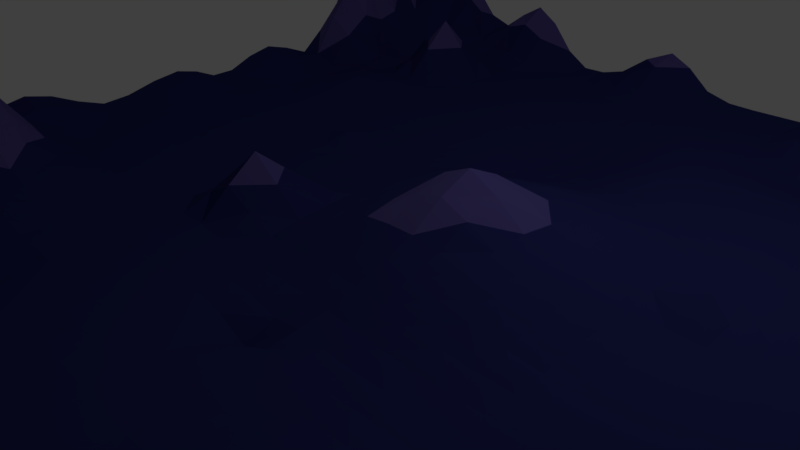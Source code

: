 # Source: terrain.blend  (saved by Blender 2.79.0; exported with 4.5.12 LTS)
import bpy
from mathutils import Matrix  # noqa: F401  (used for matrix-valued properties, if any)

bpy.ops.wm.read_factory_settings(use_empty=True)
scene = bpy.context.scene
scene.name = 'Scene'

# ---- collections
col_collection_1 = bpy.data.collections.new('Collection 1'); scene.collection.children.link(col_collection_1)

# ---- materials (node trees are filled in below, after node groups)
mat_ground = bpy.data.materials.new('ground')
mat_ground.alpha_threshold = 0.0
mat_ground.use_transparent_shadow = False
mat_ground.diffuse_color = (0.0245, 0.02914, 0.1473, 1.0)
mat_ground.roughness = 0.5
mat_ground.specular_intensity = 0.0
mat_mountain_boys = bpy.data.materials.new('mountain boys')
mat_mountain_boys.alpha_threshold = 0.0
mat_mountain_boys.use_transparent_shadow = False
mat_mountain_boys.diffuse_color = (0.1041, 0.08358, 0.3108, 1.0)
mat_mountain_boys.roughness = 0.5
mat_mountain_boys.specular_intensity = 0.0
mat_snow = bpy.data.materials.new('snow')
mat_snow.alpha_threshold = 0.0
mat_snow.use_transparent_shadow = False
mat_snow.diffuse_color = (0.5359, 0.7557, 0.9404, 1.0)
mat_snow.roughness = 0.5
mat_snow.specular_intensity = 0.0

# ---- material node trees

# ---- world
world_world = bpy.data.worlds.new('World'); scene.world = world_world
world_world.color = (0.05088, 0.05088, 0.05088)
world_world.use_sun_shadow = False
world_world.sun_shadow_jitter_overblur = 0.0
world_world.cycles.sampling_method = 'MANUAL'

# ---- cameras
cam_camera = bpy.data.cameras.new('Camera')
cam_camera.clip_end = 100.0
cam_camera.lens = 35.0
cam_camera.sensor_width = 32.0
cam_camera.sensor_height = 18.0
cam_camera.ortho_scale = 7.314
cam_camera.dof.focus_distance = 0.0
cam_camera.dof.aperture_fstop = 128.0

# ---- lights
light_lamp = bpy.data.lights.new('Lamp', 'POINT')
light_lamp.transmission_factor = 0.0
light_lamp.cutoff_distance = 30.0
light_lamp.energy = 100.0
light_lamp.shadow_buffer_clip_start = 1.001
light_lamp.shadow_soft_size = 0.1
light_lamp.shadow_maximum_resolution = 0.006
light_lamp.use_absolute_resolution = True

# ---- meshes
me_plane = bpy.data.meshes.new('Plane')
me_plane.from_pydata([(-6.414, -6.414, 0.251), (6.414, -6.414, 1.508), (-6.363, 6.457, 1.897), (6.414, 6.414, 1.555), (-6.414, 0.1059, 0.1885), (0.0, -6.414, 0.158), (6.414, 0.0, 0.4064), (0.0, 6.414, 0.1212), (0.0, -0.05727, 0.4428), (-6.414, -3.207, 0.6838), (3.207, -6.414, 0.1245), (6.689, 3.584, 0.6249), (-3.146, 6.466, 0.6535), (-6.414, 3.207, 0.09802), (-3.207, -6.414, 0.0), (6.414, -3.207, 0.2909), (3.207, 6.414, 0.2591), (0.0, 3.207, -0.2665), (0.0, -3.207, 0.008311), (-3.207, 0.0, -0.09367), (3.207, -0.05453, 0.02867), (3.207, -3.207, -0.01968), (-3.235, -3.189, 0.07365), (-3.207, 3.207, -0.03616), (3.207, 3.207, 0.01027), (-6.414, -4.81, 0.9684), (4.81, -6.414, 1.067), (6.414, 4.81, 1.555), (-4.705, 6.546, 0.5395), (-6.414, 1.603, 0.07238), (-1.603, -6.414, 0.137), (6.414, -1.603, 0.09109), (1.603, 6.414, 0.0), (0.0, 4.81, -0.0339), (0.0, -1.66, 0.07258), (-4.81, 0.0, -0.05419), (1.603, -0.1766, 0.4433), (-6.414, -1.603, 0.3118), (1.603, -6.414, 0.1246), (6.414, 1.603, 0.1166), (-1.602, 6.415, 0.1069), (-6.382, 4.837, 2.444), (-4.81, -6.414, 0.003501), (6.798, -5.112, 0.8214), (4.81, 6.414, 1.34), (0.0, 1.603, 0.02148), (0.0, -4.81, 0.1365), (-1.603, 0.0, -0.02342), (4.81, 0.0, 0.00934), (3.207, -1.656, -0.1082), (3.207, -4.81, 0.2864), (1.603, -3.213, -0.04822), (4.81, -3.207, 0.04027), (-3.207, -1.603, -0.03077), (-3.207, -4.81, -0.04116), (-4.884, -3.21, 0.9561), (-1.603, -3.207, 0.007678), (-3.177, 4.835, 0.006034), (-3.207, 1.603, -0.1113), (-4.809, 3.208, 0.08238), (-1.603, 3.207, -0.09856), (3.207, 4.81, 0.1208), (3.207, 1.603, 0.0), (1.603, 3.207, 0.0), (4.81, 3.207, 0.3829), (4.81, 1.603, 0.00313), (1.603, 1.597, 0.1253), (1.603, 4.81, -0.02005), (-1.603, 1.603, -0.1226), (-4.81, 1.603, -0.01483), (-4.841, 4.818, 0.1881), (-1.603, -4.81, 0.00339), (-4.81, -4.81, 0.3286), (-4.81, -1.603, -0.01483), (4.81, -4.81, 0.1695), (1.603, -4.81, 0.09196), (1.603, -1.778, 0.05403), (4.81, -1.603, -0.03767), (-1.603, -1.603, 0.3845), (-1.603, 4.81, -0.01497), (4.81, 4.81, 0.6727), (-6.414, -5.612, 0.9113), (5.614, -6.416, 0.4693), (6.477, 5.779, 2.933), (-5.52, 6.492, 1.518), (-6.414, 0.9076, 0.1885), (-0.8017, -6.414, 0.3767), (6.414, -0.8017, 0.4064), (0.8017, 6.414, 0.0), (0.0, 5.612, 0.02593), (0.0, -0.8816, 0.3129), (-5.612, 0.01336, 0.01531), (0.8017, -0.1356, 0.9121), (-6.414, -2.405, 0.3118), (2.405, -6.414, 0.2844), (6.429, 2.425, 0.1449), (-2.381, 6.434, -0.001996), (-6.407, 4.015, 0.8814), (-4.009, -6.414, 0.003501), (6.431, -4.022, 1.066), (4.009, 6.414, 0.8318), (0.0, 2.405, -0.2192), (0.0, -4.009, 0.09924), (-2.405, 0.0, -0.0712), (4.009, -0.001342, -0.01127), (3.207, -0.8764, -0.0655), (3.207, -4.009, 0.2686), (0.8017, -3.208, -0.01155), (4.009, -3.207, 0.007757), (-3.207, -0.8017, -0.06951), (-3.212, -4.006, -0.002975), (-5.679, -3.213, 0.9286), (-2.405, -3.207, 0.0), (-3.155, 5.656, 0.1025), (-3.207, 2.405, -0.07408), (-5.612, 3.207, 0.03307), (-2.405, 3.207, -0.06476), (3.207, 5.612, 0.6286), (3.207, 2.405, 0.0), (0.8017, 3.207, -0.07441), (4.009, 3.207, 0.3829), (-6.414, -4.009, 2.109), (4.009, -6.414, 0.2361), (6.646, 4.326, 0.9138), (-3.913, 6.496, 0.6795), (-6.414, 2.405, 0.3478), (-2.405, -6.414, 0.0), (6.414, -2.405, 0.2162), (2.405, 6.414, 0.2115), (0.0, 4.009, -0.1747), (0.0, -2.418, -0.05019), (-4.009, 0.0, -0.08841), (2.405, -0.1377, 0.1688), (-6.414, -0.8017, 0.01041), (0.8017, -6.414, 0.01199), (6.414, 0.8017, 0.01303), (-0.8147, 6.601, 0.5457), (-6.365, 5.654, 0.9811), (-5.612, -6.414, 0.2659), (6.488, -5.67, 1.625), (5.612, 6.414, 1.555), (0.0, 0.7875, 0.323), (0.0, -5.612, 0.1175), (-0.8017, -0.001738, 0.1747), (5.612, 0.0, 0.4064), (3.207, -2.417, -0.1082), (3.207, -5.612, 0.2303), (2.405, -3.208, -0.01745), (5.612, -3.207, 0.01745), (-3.212, -2.402, 0.00962), (-3.207, -5.612, -0.006098), (-4.091, -3.155, 0.2738), (-0.8017, -3.207, 0.01544), (-3.2, 4.015, -0.003756), (-3.207, 0.8017, -0.1127), (-4.008, 3.207, 0.07684), (-0.8017, 3.207, -0.2491), (3.207, 4.009, -0.03719), (3.207, 0.7889, 0.03965), (2.405, 3.207, -9.608e-06), (5.708, 3.339, 0.2195), (4.81, 2.405, 0.0134), (4.81, 0.8017, 0.0), (4.009, 1.603, 0.0), (5.612, 1.603, 0.1166), (1.603, 2.405, 0.0002201), (1.603, 0.7218, 0.3274), (0.8017, 1.602, 0.1418), (2.405, 1.602, 0.02395), (1.603, 5.612, 0.02719), (1.603, 4.009, -0.004989), (0.8017, 4.81, 0.0), (2.405, 4.81, 0.1208), (-1.603, 2.405, -0.1139), (-1.603, 0.8017, -0.08035), (-2.405, 1.603, -0.1512), (-0.8017, 1.603, -0.08113), (-4.81, 2.405, 0.08209), (-4.81, 0.8017, -0.04142), (-5.612, 1.603, -0.0004602), (-4.009, 1.603, -0.0478), (-4.757, 5.839, 0.8493), (-4.788, 4.028, 0.005624), (-5.64, 4.787, 0.7314), (-3.957, 4.855, 0.4694), (-1.603, -4.009, 0.03415), (-1.603, -5.612, 0.04094), (-2.405, -4.81, -0.1173), (-0.8017, -4.81, 0.1117), (-4.814, -4.006, 0.2841), (-4.81, -5.612, 0.3523), (-5.612, -4.81, 0.6525), (-4.009, -4.81, 0.3246), (-4.81, -0.8017, -0.04142), (-4.814, -2.403, 0.2925), (-5.612, -1.603, 0.09928), (-4.009, -1.603, -0.03077), (4.81, -4.009, 0.1186), (4.81, -5.612, 0.6945), (4.009, -4.81, 0.1079), (5.574, -4.929, 0.1366), (1.603, -4.009, 0.06541), (1.603, -5.612, 0.1455), (0.8017, -4.81, 0.1026), (2.405, -4.81, 0.317), (1.603, -1.028, 0.3022), (1.603, -2.481, -0.08901), (0.8017, -1.741, 0.1212), (2.405, -1.735, -0.06684), (4.81, -0.8017, -0.008243), (4.81, -2.405, -0.03767), (4.009, -1.605, -0.08509), (5.612, -1.603, 0.02478), (-1.603, -0.8017, 0.3796), (-1.603, -2.405, -0.01322), (-2.405, -1.603, -0.006265), (-0.8017, -1.605, 0.004772), (-1.603, 5.612, -0.002281), (-1.603, 4.009, -0.05092), (-2.398, 4.817, -0.005517), (-0.8017, 4.81, -0.04069), (4.81, 5.612, 1.094), (4.81, 4.009, 0.441), (4.009, 4.81, -0.005646), (5.612, 4.81, 1.555), (5.687, 4.111, 0.5575), (4.009, 4.009, 0.3779), (4.009, 5.612, 0.3849), (-0.8017, 4.009, -0.1793), (-2.405, 4.009, -0.01691), (-2.387, 5.628, -0.01164), (-0.8017, -2.405, -0.0389), (-2.405, -2.405, 0.0), (-2.405, -0.8017, -0.03443), (5.612, -2.405, 0.07865), (4.009, -2.405, -0.08509), (4.009, -0.807, -0.0507), (2.405, -2.458, -0.09882), (0.8017, -2.46, -0.05591), (0.8017, -0.9783, 0.4167), (2.405, -5.612, 0.3303), (0.8017, -5.612, 0.06631), (0.8017, -4.009, 0.06509), (5.774, -5.739, 0.9503), (4.009, -5.612, 0.3509), (4.009, -4.009, 0.09286), (-4.037, -2.387, 0.08993), (-5.612, -2.405, 0.3536), (-5.612, -0.8017, -0.009204), (-4.009, -5.612, 0.3246), (-5.612, -5.612, 0.9115), (-5.617, -4.009, 0.9332), (-0.8017, -5.612, 0.2026), (-2.405, -5.612, -0.04466), (-2.405, -4.009, -0.04301), (-3.99, 4.024, 0.4648), (-5.593, 4.024, 0.7872), (-5.533, 5.698, 0.9195), (-4.009, 0.8017, -0.07478), (-5.612, 0.8151, 0.0211), (-5.612, 2.405, 0.07238), (-0.8017, 0.8017, 0.0895), (-2.405, 0.8017, -0.1219), (-2.405, 2.405, -0.1221), (2.405, 4.009, -0.0473), (0.8017, 4.009, -0.0339), (0.8017, 5.612, 0.0), (2.405, 0.7451, 0.1253), (0.8017, 0.7445, 0.4287), (0.8017, 2.405, -0.08081), (5.612, 0.8017, 0.01303), (4.009, 0.8017, 0.0), (4.009, 2.405, 0.01028), (5.612, 2.405, 0.1166), (2.405, 2.405, 0.0), (2.405, 5.612, 0.6286), (-0.8017, 2.405, -0.1876), (-4.009, 2.405, 0.06322), (-3.936, 5.713, 0.1849), (-0.8017, -4.009, 0.08753), (-4.037, -3.991, 0.08113), (-4.009, -0.8017, -0.06951), (5.392, -4.015, 0.05869), (2.405, -4.009, 0.2729), (2.405, -0.9755, 0.07492), (5.612, -0.8017, 0.4064), (-0.8017, -0.8079, 0.138), (-0.8017, 5.612, 0.1062), (5.675, 5.779, 2.933), (-6.414, -6.013, 0.6483), (6.019, -6.419, 1.068), (6.419, 6.026, 2.149), (-5.943, 6.474, 1.735), (-6.414, 0.551, 0.264), (-0.4009, -6.414, 0.3081), (6.414, -0.4009, 0.6018), (0.4009, 6.414, 0.01374), (0.0, 6.013, 0.08974), (0.0, -0.4745, 0.4004), (-6.013, 0.07218, 0.1296), (0.4009, -0.0977, 0.7334), (-6.414, -2.806, 0.1935), (2.806, -6.414, 0.2352), (6.544, 2.984, 0.3082), (-2.764, 6.449, 0.2254), (-6.413, 3.609, 0.4497), (-3.608, -6.414, 0.0), (6.414, -3.608, 0.742), (3.608, 6.414, 0.4611), (0.0, 2.806, -0.2605), (0.0, -3.608, 0.05514), (-2.806, 0.0, -0.08553), (3.608, -0.02021, -0.01519), (3.207, -0.4706, -0.035), (3.207, -3.608, 0.1258), (0.4009, -3.207, -0.06444), (3.608, -3.207, -0.05041), (-3.207, -0.4009, -0.08323), (-3.227, -3.595, 0.04728), (-6.021, -3.208, 0.7698), (-2.808, -3.206, 0.001821), (-3.148, 6.063, 0.4501), (-3.207, 2.806, -0.05416), (-6.013, 3.207, 0.147), (-2.806, 3.207, -0.05274), (3.207, 6.013, 0.4938), (3.207, 2.806, 0.0), (0.4009, 3.207, -0.1796), (3.608, 3.207, 0.1692), (-6.414, -4.41, 1.762), (4.41, -6.414, 0.6165), (6.427, 4.428, 0.9795), (-4.306, 6.528, 0.4136), (-6.414, 2.004, 0.2483), (-2.004, -6.414, 0.01552), (6.414, -2.004, 0.1717), (2.004, 6.414, 0.06108), (0.0, 4.41, -0.1052), (0.0, -2.038, -0.02418), (-4.41, 0.0, -0.07384), (2.004, -0.167, 0.3011), (-6.414, -1.203, 0.1389), (1.203, -6.414, 0.02826), (6.414, 1.203, 0.05153), (-1.208, 6.491, 0.3884), (-6.371, 5.248, 1.677), (-5.211, -6.414, 0.06382), (6.907, -5.599, 1.216), (5.211, 6.414, 1.2), (0.0, 1.202, 0.189), (0.0, -5.211, 0.1215), (-1.203, 0.0, 0.05815), (5.211, 0.0, 0.1631), (3.207, -2.036, -0.1152), (3.207, -5.211, 0.2453), (2.004, -3.211, -0.04968), (5.211, -3.207, -0.005079), (-3.207, -2.004, -0.01328), (-3.207, -5.211, -0.01917), (-4.467, -3.174, 0.5465), (-1.203, -3.207, 0.01295), (-3.189, 4.424, 0.01952), (-3.207, 1.203, -0.08394), (-4.409, 3.208, 0.1171), (-1.203, 3.207, -0.1655), (3.207, 4.41, -0.06543), (3.207, 1.202, 0.0), (2.004, 3.207, 0.0), (5.217, 3.215, 0.1813), (4.81, 2.806, 0.1692), (4.81, 1.203, 0.0), (3.608, 1.603, 0.0), (5.211, 1.603, 0.05153), (1.603, 2.806, -1.411e-05), (1.603, 1.167, 0.2285), (0.4009, 1.603, 0.09087), (2.004, 1.599, 0.07247), (1.603, 6.013, 0.01263), (1.603, 4.41, -0.01524), (0.4009, 4.81, -0.0111), (2.004, 4.81, 0.005306), (-1.603, 2.806, -0.1011), (-1.603, 1.203, -0.1062), (-2.806, 1.603, -0.1054), (-1.203, 1.603, -0.1019), (-4.81, 2.806, 0.117), (-4.81, 1.203, -0.02841), (-6.013, 1.603, 0.03968), (-4.41, 1.603, -0.02668), (-4.732, 6.21, 0.6596), (-4.812, 4.408, 0.04726), (-5.976, 4.842, 1.748), (-4.367, 4.865, 0.2572), (-1.603, -3.608, 0.02708), (-1.603, -5.211, 0.003349), (-2.806, -4.81, -0.09444), (-1.203, -4.81, 0.07731), (-4.848, -3.606, 0.7257), (-4.81, -5.211, 0.4234), (-6.013, -4.81, 0.9199), (-4.41, -4.81, 0.4162), (-4.81, -0.4009, -0.05078), (-4.81, -2.004, 0.002929), (-6.013, -1.603, 0.2432), (-4.41, -1.603, -0.02401), (4.81, -3.608, 0.1486), (4.81, -5.211, 0.4252), (3.608, -4.81, 0.1959), (5.14, -4.833, 0.2243), (1.603, -3.608, -0.00087), (1.603, -5.211, 0.1014), (0.4009, -4.81, 0.1256), (2.004, -4.81, 0.2051), (1.603, -0.6128, 0.3926), (1.603, -2.13, -0.04426), (0.4009, -1.702, 0.1071), (2.004, -1.765, -0.00807), (4.81, -0.4009, 0.01772), (4.81, -2.004, -0.0407), (3.608, -1.623, -0.1019), (5.211, -1.603, -0.01626), (-1.603, -0.4009, 0.023), (-1.603, -2.004, 0.02427), (-2.806, -1.603, -0.02401), (-1.203, -1.603, 0.1749), (-1.602, 6.014, 0.06603), (-1.603, 4.41, -0.01909), (-2.789, 4.825, 0.001968), (-1.203, 4.81, -0.02364), (4.81, 6.013, 1.238), (4.81, 4.41, 0.4642), (3.608, 4.81, 0.005306), (5.211, 4.81, 1.168), (-6.414, -5.211, 0.9134), (5.211, -6.414, 0.7505), (6.419, 5.224, 2.149), (-5.105, 6.517, 1.011), (-6.414, 1.23, 0.05495), (-1.203, -6.414, 0.294), (6.414, -1.203, 0.1712), (1.203, 6.414, 0.0), (0.0, 5.211, -2.408e-05), (0.0, -1.276, 0.1959), (-5.211, 0.0, -0.03325), (1.203, -0.1644, 0.7339), (-6.414, -2.004, 0.3985), (2.004, -6.414, 0.2352), (6.414, 2.004, 0.1471), (-1.995, 6.422, 0.004711), (-6.395, 4.425, 1.797), (-4.41, -6.414, 0.0139), (6.611, -4.564, 1.052), (4.41, 6.414, 1.348), (0.0, 2.004, -0.1215), (0.0, -4.41, 0.1295), (-2.004, 0.0, -0.05213), (4.41, 0.0, -0.005079), (3.207, -1.271, -0.09038), (3.207, -4.41, 0.3347), (1.203, -3.211, -0.02818), (4.41, -3.207, 0.1214), (-3.207, -1.203, -0.05078), (-3.207, -4.41, -0.03308), (-5.328, -3.217, 1.227), (-2.004, -3.207, 0.002264), (-3.165, 5.247, 0.008395), (-3.207, 2.004, -0.09581), (-5.21, 3.208, 0.01898), (-2.004, 3.207, -0.06901), (3.207, 5.211, 0.4153), (3.207, 2.004, 0.0), (1.203, 3.207, -0.007886), (4.41, 3.207, 0.4831), (-6.414, -3.608, 1.578), (3.608, -6.414, 0.09854), (6.761, 4.083, 0.8286), (-3.528, 6.482, 0.8874), (-6.414, 2.806, 0.2483), (-2.806, -6.414, 0.0), (6.414, -2.806, 0.1717), (2.806, 6.414, 0.2854), (0.0, 3.608, -0.2343), (0.0, -2.807, -0.09157), (-3.608, 0.0, -0.09469), (2.806, -0.09674, 0.05627), (-6.414, -0.3739, 0.05495), (0.4009, -6.414, 0.03404), (6.414, 0.4009, 0.1631), (-0.4063, 6.492, 0.4035), (-6.363, 6.056, 1.58), (-6.013, -6.414, 0.3626), (6.414, -6.013, 2.112), (6.013, 6.414, 1.702), (0.0, 0.3654, 0.3992), (0.0, -6.013, 0.1533), (-0.4009, -0.02212, 0.3054), (6.013, 0.0, 0.6018), (3.207, -2.807, -0.09038), (3.207, -6.013, 0.1899), (2.806, -3.207, -0.0002843), (6.013, -3.207, 0.1771), (-3.227, -2.793, 0.05333), (-3.207, -6.013, 0.0), (-3.672, -3.166, 0.1884), (-0.4009, -3.207, 0.01494), (-3.206, 3.609, -0.01867), (-3.207, 0.4009, -0.1035), (-3.608, 3.207, -0.0001564), (-0.4009, 3.207, -0.2941), (3.207, 3.608, 0.01063), (3.207, 0.3675, 0.2098), (2.806, 3.207, -0.0003886), (6.231, 3.505, 0.4953), (4.81, 2.004, 0.007889), (4.81, 0.4009, 0.0), (4.41, 1.603, 0.0), (6.013, 1.603, 0.1471), (1.603, 2.004, 0.04131), (1.603, 0.2711, 0.4001), (1.203, 1.599, 0.158), (2.806, 1.603, 0.0001774), (1.603, 5.211, -0.002474), (1.603, 3.608, 0.0), (1.203, 4.81, -0.0003886), (2.806, 4.81, 0.1788), (-1.603, 2.004, -0.1261), (-1.603, 0.4009, -0.04819), (-2.004, 1.603, -0.1447), (-0.4009, 1.603, -0.04059), (-4.81, 2.004, 0.01455), (-4.81, 0.4009, -0.05078), (-5.211, 1.603, -0.005918), (-3.608, 1.603, -0.07816), (-4.798, 5.35, 0.3902), (-4.801, 3.616, 0.02021), (-5.289, 4.765, 0.3409), (-3.566, 4.846, 0.2273), (-1.603, -4.41, 0.01875), (-1.603, -6.013, 0.1084), (-2.004, -4.81, -0.07589), (-0.4009, -4.81, 0.1313), (-4.81, -4.41, 0.1403), (-4.81, -6.013, 0.1402), (-5.211, -4.81, 0.3228), (-3.608, -4.81, 0.1285), (-4.81, -1.203, -0.02841), (-4.848, -2.804, 0.7315), (-5.211, -1.603, -0.003295), (-3.608, -1.603, -0.03325), (4.81, -4.41, 0.297), (4.81, -6.013, 0.902), (4.41, -4.81, 0.03386), (6.31, -5.044, 0.5864), (1.603, -4.41, 0.1011), (1.603, -6.013, 0.1632), (1.203, -4.81, 0.07338), (2.806, -4.81, 0.3538), (1.603, -1.414, 0.1792), (1.603, -2.839, -0.07701), (1.203, -1.769, 0.1016), (2.806, -1.696, -0.1017), (4.81, -1.203, -0.02939), (4.81, -2.806, -0.02939), (4.41, -1.603, -0.06215), (6.013, -1.603, 0.08503), (-1.603, -1.203, 0.6996), (-1.603, -2.806, -0.007919), (-2.004, -1.603, 0.1855), (-0.4009, -1.625, 0.03058), (-1.603, 5.211, -0.02428), (-1.603, 3.608, -0.08376), (-2.003, 4.811, -0.01237), (-0.4009, 4.81, -0.04591), (4.81, 5.211, 0.9496), (4.81, 3.608, 0.4831), (4.41, 4.81, 0.2482), (6.013, 4.81, 1.702), (5.612, 4.41, 0.9496), (5.743, 3.786, 0.3361), (5.216, 4.015, 0.3856), (6.182, 4.24, 0.8332), (4.009, 4.41, 0.1539), (4.009, 3.608, 0.4831), (3.608, 4.009, 0.1434), (4.41, 4.009, 0.4831), (4.009, 6.013, 0.7247), (4.009, 5.211, 0.05114), (3.608, 5.612, 0.3513), (4.41, 5.612, 0.8352), (-0.8017, 4.41, -0.1065), (-0.8017, 3.608, -0.2292), (-1.203, 4.009, -0.1169), (-0.4009, 4.009, -0.2041), (-2.403, 4.411, -0.003528), (-2.405, 3.608, -0.03917), (-2.804, 4.011, -0.01121), (-2.004, 4.009, -0.0189), (-2.383, 6.032, -0.008262), (-2.392, 5.222, -0.01028), (-2.772, 5.641, 0.001043), (-1.998, 5.618, -0.02307), (-0.8017, -2.004, -0.041), (-0.8017, -2.806, -0.01799), (-1.203, -2.405, -0.02644), (-0.4009, -2.406, -0.04758), (-2.405, -2.004, -0.004149), (-2.405, -2.806, 0.0), (-2.806, -2.405, -0.0007584), (-2.004, -2.405, -0.002071), (-2.405, -0.4009, -0.05345), (-2.405, -1.203, 0.002666), (-2.806, -0.8017, -0.05775), (-2.004, -0.8017, 0.1631), (5.612, -2.004, 0.05685), (5.612, -2.806, 0.05922), (5.211, -2.405, -0.007051), (6.013, -2.405, 0.1717), (4.009, -2.004, -0.09038), (4.009, -2.806, -0.07069), (3.608, -2.406, -0.1019), (4.41, -2.405, -0.06215), (4.009, -0.405, -0.02939), (4.009, -1.206, -0.07069), (3.608, -0.8341, -0.06215), (4.41, -0.8017, -0.03477), (2.405, -2.097, -0.1005), (2.405, -2.826, -0.08565), (2.004, -2.474, -0.09389), (2.806, -2.437, -0.1041), (0.8017, -2.101, -0.001631), (0.8017, -2.826, -0.107), (0.4009, -2.438, -0.1226), (1.203, -2.476, -0.07352), (0.8017, -0.5653, 0.7143), (0.8017, -1.37, 0.2687), (0.4009, -0.9315, 0.3831), (1.203, -1.014, 0.3812), (2.405, -5.211, 0.3166), (2.405, -6.013, 0.3442), (2.004, -5.612, 0.2512), (2.806, -5.612, 0.2979), (0.8017, -5.211, 0.09286), (0.8017, -6.013, 0.03635), (0.4009, -5.612, 0.08269), (1.203, -5.612, 0.06758), (0.8017, -3.608, 0.02688), (0.8017, -4.41, 0.09281), (0.4009, -4.009, 0.08643), (1.203, -4.009, 0.04108), (5.834, -5.386, 0.7098), (5.681, -6.067, 0.8209), (5.238, -5.633, 0.8249), (6.219, -5.774, 1.382), (4.009, -5.211, 0.2252), (4.009, -6.013, 0.3474), (3.608, -5.612, 0.2456), (4.41, -5.612, 0.466), (4.009, -3.608, 0.1384), (4.009, -4.41, 0.06296), (3.608, -4.009, 0.15), (4.41, -4.009, 0.1508), (-4.011, -2.003, -0.002717), (-4.073, -2.766, 0.2012), (-4.43, -2.392, 0.1372), (-3.628, -2.392, 0.05899), (-5.612, -2.004, 0.146), (-5.64, -2.808, 0.6926), (-6.013, -2.405, 0.3054), (-5.211, -2.405, 0.375), (-5.612, -0.4009, -0.01328), (-5.612, -1.203, 0.0195), (-6.013, -0.8017, 0.001864), (-5.211, -0.8017, -0.02401), (-4.009, -5.211, 0.4162), (-4.009, -6.013, 0.1331), (-4.41, -5.612, 0.4162), (-3.608, -5.612, 0.1331), (-5.612, -5.211, 0.9134), (-5.612, -6.013, 0.6566), (-6.013, -5.612, 1.125), (-5.211, -5.612, 0.4935), (-5.655, -3.611, 0.9084), (-5.612, -4.41, 0.6819), (-6.013, -4.009, 1.747), (-5.211, -4.009, 0.4262), (-0.8017, -5.211, 0.11), (-0.8017, -6.013, 0.3257), (-1.203, -5.612, 0.1451), (-0.4009, -5.612, 0.1831), (-2.405, -5.211, -0.0942), (-2.405, -6.013, -0.005064), (-2.806, -5.612, -0.03308), (-2.004, -5.612, -0.0287), (-2.405, -3.608, -0.004824), (-2.405, -4.41, -0.09203), (-2.806, -4.009, -0.03308), (-2.004, -4.009, -0.01455), (-3.974, 4.439, 0.8923), (-4.002, 3.613, 0.02091), (-4.387, 4.028, 0.2148), (-3.595, 4.02, 0.2362), (-5.607, 4.414, 0.6458), (-5.606, 3.613, 0.4801), (-6.0, 4.02, 1.233), (-5.196, 4.021, 0.1228), (-5.522, 6.091, 1.295), (-5.572, 5.264, 0.7038), (-5.946, 5.669, 0.972), (-5.145, 5.786, 0.7864), (-4.009, 1.203, -0.06249), (-4.009, 0.4009, -0.08381), (-4.41, 0.8017, -0.05775), (-3.608, 0.8017, -0.09411), (-5.612, 1.203, -0.004148), (-5.612, 0.4278, 0.0419), (-6.013, 0.8739, 0.1318), (-5.211, 0.8017, -0.02401), (-5.612, 2.806, 0.03968), (-5.612, 2.004, 0.03968), (-6.013, 2.405, 0.2483), (-5.211, 2.405, 0.0187), (-0.8017, 1.203, 0.01228), (-0.8017, 0.4009, 0.1466), (-1.203, 0.8017, -0.01351), (-0.4009, 0.8006, 0.2105), (-2.405, 1.203, -0.1098), (-2.405, 0.4009, -0.09567), (-2.806, 0.8017, -0.09081), (-2.004, 0.8017, -0.1065), (-2.405, 2.806, -0.09424), (-2.405, 2.004, -0.1429), (-2.806, 2.405, -0.1028), (-2.004, 2.405, -0.1261), (2.405, 4.41, -0.06543), (2.405, 3.608, -0.01524), (2.004, 4.009, -0.0256), (2.806, 4.009, -0.05645), (0.8017, 4.41, -0.0111), (0.8017, 3.608, -0.05248), (0.4009, 4.009, -0.1052), (1.203, 4.009, -2.137e-05), (0.8017, 6.013, 0.0), (0.8017, 5.211, 0.0), (0.4009, 5.612, 0.0), (1.203, 5.612, 0.0), (2.405, 1.182, 0.07247), (2.405, 0.3023, 0.1642), (2.004, 0.728, 0.2285), (2.806, 0.7678, 0.04171), (0.8017, 1.18, 0.3003), (0.8017, 0.3032, 0.7129), (0.4009, 0.7663, 0.3993), (1.203, 0.7281, 0.3993), (0.8017, 2.806, -0.08588), (0.8017, 2.004, -0.00141), (0.4009, 2.405, -0.1527), (1.203, 2.405, -0.02594), (5.612, 1.203, 0.05153), (5.612, 0.4009, 0.1631), (5.211, 0.8017, 0.0), (6.013, 0.8017, 0.03283), (4.009, 1.203, 0.0), (4.009, 0.4009, -0.0009283), (3.608, 0.801, 0.0), (4.41, 0.8017, 0.0), (4.009, 2.806, 0.1692), (4.009, 2.004, 0.0), (3.608, 2.405, 0.0), (4.41, 2.405, 0.0259), (5.64, 2.844, 0.1104), (5.612, 2.004, 0.1471), (5.211, 2.405, 0.05153), (6.019, 2.413, 0.1589), (2.405, 2.806, 0.0), (2.405, 2.004, 0.0001774), (2.004, 2.405, 0.0), (2.806, 2.405, 0.0), (2.405, 6.013, 0.4826), (2.405, 5.211, 0.4153), (2.004, 5.612, 0.2613), (2.806, 5.612, 0.8701), (-0.8017, 2.806, -0.2318), (-0.8017, 2.004, -0.1435), (-1.203, 2.405, -0.1327), (-0.4009, 2.405, -0.228), (-4.009, 2.806, 0.1055), (-4.009, 2.004, -0.01345), (-4.41, 2.405, 0.1137), (-3.608, 2.405, -0.02458), (-3.922, 6.11, 0.5246), (-3.946, 5.288, 0.04179), (-4.348, 5.79, 0.2789), (-3.539, 5.67, 0.1863), (-0.8017, -3.608, 0.05358), (-0.8017, -4.41, 0.1088), (-1.203, -4.009, 0.06783), (-0.4009, -4.009, 0.0992), (-4.073, -3.567, 0.1969), (-4.011, -4.408, 0.136), (-4.43, -3.996, 0.1367), (-3.628, -3.996, 0.04899), (-4.009, -0.4009, -0.08323), (-4.009, -1.203, -0.05078), (-4.41, -0.8017, -0.05775), (-3.608, -0.8017, -0.07384), (5.612, -3.608, 0.1186), (5.086, -4.47, 0.4221), (5.186, -4.009, 0.1077), (6.038, -4.029, 0.7819), (2.405, -3.608, 0.1282), (2.405, -4.41, 0.3384), (2.004, -4.009, 0.1647), (2.806, -4.009, 0.3225), (2.405, -0.566, 0.1361), (2.405, -1.364, 0.0004021), (2.004, -1.013, 0.1924), (2.806, -0.9263, -0.02079), (5.612, -0.4009, 0.6018), (5.612, -1.203, 0.1622), (5.211, -0.8017, 0.1581), (6.013, -0.8017, 0.6018), (-0.8017, -0.4057, 0.165), (-0.8017, -1.207, 0.09872), (-1.203, -0.8017, 0.2413), (-0.4009, -0.8372, 0.2192), (-0.807, 6.09, 0.4176), (-0.8017, 5.211, 0.00116), (-1.203, 5.612, 0.0654), (-0.4009, 5.612, 0.08443), (5.617, 6.026, 2.149), (5.617, 5.224, 2.149), (5.211, 5.612, 1.702), (6.154, 5.984, 4.01), (6.076, 5.378, 2.933), (5.211, 5.211, 1.555), (5.211, 6.013, 1.555), (-0.4009, 5.211, 0.0005376), (-1.203, 5.211, -0.01534), (-1.204, 6.03, 0.2353), (-0.4009, -1.234, 0.1266), (-1.203, -1.203, 0.4008), (-1.203, -0.4009, 0.07371), (6.013, -1.203, 0.2226), (5.211, -1.203, 0.03607), (5.211, -0.4009, 0.2197), (2.806, -1.318, -0.07), (2.004, -1.399, 0.09118), (2.004, -0.6007, 0.2678), (2.806, -4.41, 0.3974), (2.004, -4.41, 0.2158), (2.004, -3.608, 0.05409), (6.189, -4.548, 0.7986), (5.054, -4.413, 0.4834), (5.211, -3.608, -0.000565), (-3.608, -1.203, -0.05419), (-4.41, -1.203, -0.04142), (-4.41, -0.4009, -0.06951), (-3.608, -4.409, 0.02987), (-4.41, -4.409, 0.186), (-4.455, -3.579, 0.409), (-0.4009, -4.41, 0.1259), (-1.203, -4.41, 0.08086), (-1.203, -3.608, 0.04223), (-3.551, 5.259, 0.01149), (-4.356, 5.341, 0.158), (-4.328, 6.176, 0.394), (-3.608, 2.004, -0.06153), (-4.41, 2.004, 0.02148), (-4.41, 2.806, 0.163), (-0.4009, 2.004, -0.1516), (-1.203, 2.004, -0.1224), (-1.203, 2.806, -0.1545), (2.806, 5.211, 0.5779), (2.004, 5.211, 0.1655), (2.004, 6.013, 0.2067), (2.806, 2.004, 0.0), (2.004, 2.004, 0.01509), (2.004, 2.806, 0.0), (6.013, 2.004, 0.1852), (5.211, 2.004, 0.06957), (5.211, 2.806, 0.06392), (4.41, 2.004, 0.0), (3.608, 2.004, 0.0), (3.608, 2.806, 0.0491), (4.41, 0.4009, 0.0), (3.608, 0.392, 0.045), (3.608, 1.203, 0.0), (6.013, 0.4009, 0.2202), (5.211, 0.4009, 0.04731), (5.211, 1.203, 0.01495), (1.203, 2.004, 0.0401), (0.4009, 2.004, -0.06239), (0.4009, 2.806, -0.1817), (1.203, 0.2803, 0.6005), (0.4009, 0.3336, 0.5797), (0.4009, 1.193, 0.2643), (2.806, 0.3347, 0.1066), (2.004, 0.2789, 0.285), (2.004, 1.171, 0.1511), (1.203, 5.211, -9.607e-06), (0.4009, 5.211, 0.0), (0.4009, 6.013, 0.00545), (1.203, 3.608, -0.0008643), (0.4009, 3.608, -0.1493), (0.4009, 4.41, -0.05695), (2.806, 3.608, -0.02005), (2.004, 3.608, -0.004989), (2.004, 4.41, -0.0473), (-2.004, 2.004, -0.1427), (-2.806, 2.004, -0.1256), (-2.806, 2.806, -0.07789), (-2.004, 0.4009, -0.07747), (-2.806, 0.4009, -0.1044), (-2.806, 1.203, 0.006493), (-0.4009, 0.3909, 0.2784), (-1.203, 0.4009, 0.03126), (-1.203, 1.203, -0.06278), (-5.211, 2.004, -0.0004609), (-6.013, 2.004, 0.1742), (-6.013, 2.806, 0.1742), (-5.211, 0.4009, -0.03077), (-6.013, 0.5067, 0.1868), (-6.013, 1.216, 0.03013), (-3.608, 0.4009, -0.09591), (-4.41, 0.4009, -0.06951), (-4.41, 1.203, -0.04238), (-5.209, 5.306, 0.5699), (-5.955, 5.261, 1.218), (-5.943, 6.072, 1.492), (-5.202, 3.615, 0.03907), (-6.009, 3.611, 0.7619), (-5.985, 4.433, 1.318), (-3.604, 3.611, -0.006808), (-4.401, 3.615, 0.03456), (-4.372, 4.441, 0.4972), (-2.004, -4.41, -0.05379), (-2.806, -4.41, -0.07486), (-2.807, -3.607, -0.00171), (-2.004, -6.013, 0.004198), (-2.806, -6.013, -0.002009), (-2.806, -5.211, -0.07486), (-0.4009, -6.013, 0.277), (-1.203, -6.013, 0.2506), (-1.203, -5.211, 0.07041), (-5.211, -4.41, 0.1599), (-6.013, -4.41, 1.457), (-6.014, -3.608, 1.444), (-5.211, -6.013, 0.2918), (-6.013, -6.013, 0.8397), (-6.013, -5.211, 1.108), (-3.608, -6.013, 0.03156), (-4.41, -6.013, 0.1854), (-4.41, -5.211, 0.5319), (-5.211, -1.203, -0.01483), (-6.013, -1.203, 0.09973), (-6.013, -0.3875, 0.02799), (-5.278, -2.812, 0.9286), (-6.013, -2.806, 0.3575), (-6.013, -2.004, 0.3118), (-3.658, -2.774, 0.1474), (-4.455, -2.777, 0.4161), (-4.41, -2.004, -0.003157), (4.41, -4.41, 0.0006416), (3.608, -4.41, 0.1986), (3.608, -3.608, 0.04672), (4.41, -6.013, 0.5861), (3.608, -6.013, 0.2093), (3.608, -5.211, 0.2314), (6.021, -6.02, 1.521), (5.214, -6.015, 0.785), (5.264, -5.252, 0.6084), (1.203, -4.41, 0.06457), (0.4009, -4.41, 0.1166), (0.4009, -3.608, 0.05116), (1.203, -6.013, 0.05813), (0.4009, -6.013, 0.05399), (0.4009, -5.211, 0.1132), (2.806, -6.013, 0.2844), (2.004, -6.013, 0.2844), (2.004, -5.211, 0.219), (1.203, -1.403, 0.244), (0.4009, -1.325, 0.2479), (0.4009, -0.5214, 0.6083), (1.203, -2.836, -0.04934), (0.4009, -2.814, -0.2746), (0.4009, -2.071, 0.001311), (2.806, -2.814, -0.0878), (2.004, -2.835, -0.08418), (2.004, -2.12, -0.07761), (4.41, -1.203, -0.0507), (3.608, -1.231, -0.08509), (3.608, -0.4301, -0.03767), (4.41, -2.806, -0.0507), (3.608, -2.806, -0.08509), (3.608, -2.012, -0.1082), (6.013, -2.806, 0.1361), (5.211, -2.806, -0.007613), (5.211, -2.004, -0.0145), (-2.004, -1.203, 0.3718), (-2.806, -1.203, -0.04142), (-2.806, -0.4009, -0.07047), (-2.004, -2.806, -0.002647), (-2.807, -2.806, 0.0002817), (-2.806, -2.004, -0.009204), (-0.4009, -2.806, -0.01271), (-1.203, -2.806, -0.01233), (-1.203, -2.004, -0.01593), (-2.001, 5.214, -0.02014), (-2.779, 5.234, 0.0007684), (-2.766, 6.047, 0.1182), (-2.004, 3.608, -0.0432), (-2.806, 3.608, -0.03056), (-2.797, 4.417, 0.0008775), (-0.4009, 3.608, -0.268), (-1.203, 3.608, -0.156), (-1.203, 4.41, -0.06193), (4.41, 5.211, 0.4293), (3.608, 5.211, 0.1655), (3.608, 6.013, 0.5179), (4.41, 3.608, 0.6082), (3.608, 3.608, 0.2235), (3.608, 4.41, 0.001417), (6.289, 3.985, 0.6862), (5.226, 3.628, 0.2558), (5.211, 4.41, 0.6756), (6.013, 4.41, 1.056), (4.41, 4.41, 0.2872), (4.41, 6.013, 1.245), (-0.4009, 4.41, -0.1256), (-2.004, 4.41, -0.00748), (-1.996, 6.02, -0.01246), (-0.4009, -2.013, -0.04132), (-2.004, -2.004, 0.008188), (-2.004, -0.4009, -0.0268), (6.013, -2.004, 0.1361), (4.41, -2.004, -0.06633), (4.41, -0.4009, -0.01815), (2.806, -2.067, -0.1092), (1.203, -2.123, -0.01602), (1.203, -0.5987, 0.5794), (2.806, -5.211, 0.3182), (1.203, -5.211, 0.06732), (1.203, -3.608, 0.007723), (6.411, -5.524, 0.9318), (4.41, -5.211, 0.2482), (4.41, -3.608, 0.3113), (-3.608, -2.004, -0.0124), (-5.211, -2.004, 0.038), (-5.211, -0.4009, -0.03077), (-3.608, -5.211, 0.1839), (-5.211, -5.211, 0.5226), (-5.278, -3.614, 0.9286), (-0.4009, -5.211, 0.1208), (-2.004, -5.211, -0.06286), (-2.004, -3.608, 0.009211), (-3.581, 4.432, 0.4999), (-5.245, 4.381, 0.1278), (-5.123, 6.157, 0.9802), (-3.608, 1.203, -0.08909), (-5.211, 1.203, -0.01483), (-5.211, 2.806, 0.03411), (-0.4009, 1.203, 0.09821), (-2.004, 1.203, -0.1312), (-2.004, 2.806, -0.09837), (2.806, 4.41, -0.05914), (1.203, 4.41, -9.607e-06), (1.203, 6.013, 0.0), (2.806, 1.194, 0.01509), (1.203, 1.171, 0.285), (1.203, 2.806, -0.02406), (6.013, 1.203, 0.06957), (4.41, 1.203, 0.0), (4.41, 2.806, 0.2285), (6.109, 2.938, 0.2583), (2.806, 2.806, 0.0), (2.806, 6.013, 0.6573), (-0.4009, 2.806, -0.2781), (-3.608, 2.806, 0.003591), (-3.531, 6.078, 0.635), (-0.4009, -3.608, 0.05824), (-3.658, -3.576, 0.1412), (-3.608, -0.4009, -0.08841), (6.013, -3.608, 0.5205), (2.806, -3.608, 0.1634), (2.806, -0.5189, 0.02621), (6.013, -0.4009, 0.8958), (-0.4009, -0.4328, 0.2843), (-0.4021, 6.031, 0.2556), (6.076, 6.18, 2.933)], [], [(291, 492, 1088), (1087, 7, 488), (1086, 8, 495), (295, 496, 1085), (313, 484, 1084), (314, 499, 1083), (1082, 15, 500), (1081, 19, 483), (1080, 22, 503), (310, 504, 1079), (1078, 12, 476), (1077, 23, 507), (1076, 17, 508), (325, 480, 1075), (326, 511, 1074), (303, 512, 1073), (1072, 64, 472), (370, 515, 1071), (1070, 39, 516), (373, 471, 1069), (374, 519, 1068), (366, 520, 1067), (1066, 32, 440), (378, 523, 1065), (1064, 61, 524), (1063, 60, 468), (1062, 68, 527), (1061, 45, 528), (1060, 59, 467), (1059, 69, 531), (1058, 58, 532), (389, 436, 1057), (1056, 70, 535), (361, 536, 1055), (1054, 56, 464), (1053, 71, 539), (350, 540, 1052), (1051, 55, 463), (398, 543, 1050), (358, 544, 1049), (401, 443, 1048), (402, 547, 1047), (357, 548, 1046), (405, 460, 1045), (1044, 74, 551), (1043, 43, 552), (409, 459, 1042), (1041, 75, 555), (1040, 50, 556), (1039, 36, 444), (1038, 76, 559), (353, 560, 1037), (417, 456, 1036), (418, 563, 1035), (1034, 31, 564), (1033, 47, 455), (422, 567, 1032), (1031, 34, 568), (425, 448, 1030), (426, 571, 1029), (337, 572, 1028), (1027, 44, 452), (430, 575, 1026), (1025, 27, 576), (577, 432, 1024), (578, 579, 1023), (1022, 123, 580), (1021, 223, 431), (1020, 226, 583), (574, 584, 1019), (585, 308, 1018), (1017, 227, 587), (573, 588, 1016), (1015, 220, 428), (1014, 228, 591), (481, 592, 1013), (1012, 219, 427), (1011, 229, 595), (1010, 218, 596), (1009, 96, 304), (1008, 230, 599), (1007, 217, 600), (1006, 216, 424), (602, 603, 1005), (1004, 130, 604), (1003, 215, 423), (606, 607, 1002), (566, 608, 1001), (1000, 103, 311), (999, 233, 611), (998, 213, 612), (997, 212, 420), (614, 615, 996), (479, 616, 995), (617, 419, 994), (993, 235, 619), (992, 210, 620), (621, 312, 991), (622, 623, 990), (561, 624, 989), (625, 416, 988), (626, 627, 987), (497, 628, 986), (985, 207, 415), (984, 238, 631), (983, 206, 632), (982, 92, 300), (981, 239, 635), (980, 205, 636), (979, 204, 412), (978, 240, 639), (977, 146, 640), (976, 203, 411), (975, 241, 643), (974, 202, 644), (973, 107, 315), (646, 647, 972), (971, 201, 648), (970, 200, 408), (650, 651, 969), (968, 139, 652), (653, 407, 967), (654, 655, 966), (965, 198, 656), (964, 108, 316), (658, 659, 963), (962, 197, 660), (661, 404, 961), (662, 663, 960), (501, 664, 959), (665, 403, 958), (957, 247, 667), (546, 668, 956), (955, 91, 299), (670, 671, 954), (545, 672, 953), (673, 400, 952), (951, 249, 675), (950, 150, 676), (677, 399, 949), (948, 250, 679), (947, 190, 680), (681, 319, 946), (945, 251, 683), (944, 189, 684), (685, 396, 943), (942, 252, 687), (494, 688, 941), (689, 395, 940), (690, 691, 939), (938, 186, 692), (937, 112, 320), (936, 254, 695), (537, 696, 935), (934, 184, 392), (698, 699, 933), (932, 153, 700), (931, 183, 391), (930, 256, 703), (534, 704, 929), (928, 84, 292), (706, 707, 927), (533, 708, 926), (925, 180, 388), (924, 258, 711), (506, 712, 923), (922, 179, 387), (921, 259, 715), (920, 178, 716), (717, 323, 919), (918, 260, 719), (529, 720, 917), (916, 176, 384), (915, 261, 723), (914, 141, 724), (725, 383, 913), (912, 262, 727), (911, 174, 728), (910, 116, 324), (909, 263, 731), (525, 732, 908), (733, 380, 907), (734, 735, 906), (905, 157, 736), (737, 379, 904), (738, 739, 903), (522, 740, 902), (901, 88, 296), (742, 743, 900), (521, 744, 899), (745, 376, 898), (746, 747, 897), (510, 748, 896), (895, 167, 375), (894, 268, 751), (518, 752, 893), (753, 327, 892), (891, 269, 755), (890, 165, 756), (757, 372, 889), (888, 270, 759), (487, 760, 887), (761, 371, 886), (762, 763, 885), (514, 764, 884), (765, 328, 883), (766, 767, 882), (881, 161, 768), (769, 368, 880), (879, 273, 771), (447, 772, 878), (773, 367, 877), (774, 775, 876), (470, 776, 875), (874, 128, 336), (778, 779, 873), (872, 117, 780), (781, 364, 871), (782, 783, 870), (869, 101, 784), (785, 363, 868), (867, 277, 787), (866, 114, 788), (789, 332, 865), (864, 278, 791), (863, 113, 792), (862, 152, 360), (861, 279, 795), (860, 102, 796), (859, 151, 359), (858, 280, 799), (857, 110, 800), (801, 339, 856), (802, 803, 855), (854, 109, 804), (853, 148, 356), (806, 807, 852), (851, 99, 808), (850, 147, 355), (849, 283, 811), (458, 812, 848), (813, 340, 847), (814, 815, 846), (457, 816, 845), (844, 144, 352), (818, 819, 843), (842, 87, 820), (841, 143, 351), (840, 286, 823), (839, 90, 824), (825, 344, 838), (826, 827, 837), (836, 89, 828), (835, 140, 348), (830, 831, 834), (833, 83, 832), (833, 288, 830), (576, 830, 224), (576, 435, 833), (834, 221, 573), (432, 573, 80), (224, 834, 432), (429, 348, 44), (221, 835, 429), (831, 829, 835), (826, 828, 287), (220, 836, 826), (33, 836, 572), (837, 217, 569), (79, 837, 569), (428, 826, 837), (838, 40, 425), (827, 425, 217), (287, 838, 827), (822, 824, 286), (216, 839, 822), (568, 442, 839), (840, 213, 565), (78, 840, 565), (424, 822, 840), (421, 351, 47), (213, 841, 421), (823, 821, 841), (842, 285, 818), (564, 818, 212), (564, 439, 842), (843, 209, 561), (420, 561, 77), (212, 843, 420), (417, 352, 48), (819, 417, 209), (285, 844, 819), (845, 284, 814), (560, 814, 208), (49, 845, 560), (557, 815, 205), (76, 846, 557), (208, 846, 416), (847, 36, 413), (205, 847, 413), (284, 847, 815), (810, 812, 283), (556, 810, 204), (556, 458, 848), (553, 811, 201), (412, 553, 75), (204, 849, 412), (409, 355, 51), (201, 850, 409), (811, 809, 850), (806, 808, 282), (200, 851, 806), (552, 451, 851), (549, 807, 197), (408, 549, 74), (408, 806, 852), (853, 52, 405), (807, 405, 197), (282, 853, 807), (854, 281, 802), (548, 802, 196), (548, 461, 854), (855, 193, 545), (404, 545, 73), (196, 855, 404), (856, 35, 401), (803, 401, 193), (281, 856, 803), (798, 800, 280), (544, 798, 192), (54, 857, 544), (541, 799, 189), (72, 858, 541), (192, 858, 400), (397, 359, 55), (189, 859, 397), (799, 797, 859), (794, 796, 279), (188, 860, 794), (540, 454, 860), (861, 185, 537), (396, 537, 71), (188, 861, 396), (393, 360, 56), (185, 862, 393), (795, 793, 862), (790, 792, 278), (536, 790, 184), (57, 863, 536), (533, 791, 181), (392, 533, 70), (392, 790, 864), (865, 28, 389), (791, 389, 181), (791, 789, 865), (786, 788, 277), (180, 866, 786), (532, 466, 866), (867, 177, 529), (69, 867, 529), (388, 786, 867), (385, 363, 59), (787, 385, 177), (787, 785, 868), (869, 276, 782), (176, 869, 782), (528, 453, 869), (525, 783, 173), (68, 870, 525), (176, 870, 384), (871, 60, 381), (783, 381, 173), (276, 871, 783), (872, 275, 778), (524, 778, 172), (524, 469, 872), (873, 169, 521), (380, 521, 67), (172, 873, 380), (377, 336, 32), (169, 874, 377), (779, 777, 874), (875, 274, 774), (520, 774, 168), (62, 875, 520), (876, 165, 517), (376, 517, 66), (168, 876, 376), (877, 63, 373), (775, 373, 165), (274, 877, 775), (878, 273, 770), (516, 770, 164), (516, 447, 878), (513, 771, 161), (372, 513, 65), (164, 879, 372), (369, 368, 64), (161, 880, 369), (273, 880, 771), (881, 272, 766), (515, 766, 163), (65, 881, 515), (882, 118, 470), (371, 470, 62), (163, 882, 371), (883, 24, 326), (767, 326, 118), (272, 883, 767), (884, 271, 762), (456, 762, 104), (456, 514, 884), (885, 158, 510), (312, 510, 20), (104, 885, 312), (886, 62, 366), (763, 366, 158), (271, 886, 763), (758, 760, 270), (144, 887, 758), (6, 887, 496), (514, 759, 162), (48, 888, 514), (352, 758, 888), (889, 65, 370), (759, 370, 162), (270, 889, 759), (754, 756, 269), (167, 890, 754), (66, 890, 519), (453, 755, 101), (45, 891, 453), (375, 754, 891), (309, 327, 17), (101, 892, 309), (755, 753, 892), (750, 752, 268), (92, 893, 750), (444, 518, 893), (493, 751, 141), (8, 894, 493), (300, 750, 894), (349, 375, 45), (141, 895, 349), (751, 749, 895), (896, 267, 746), (484, 746, 132), (20, 896, 484), (897, 166, 518), (340, 518, 36), (132, 897, 340), (898, 66, 374), (747, 374, 166), (267, 898, 747), (899, 266, 742), (523, 742, 171), (523, 521, 899), (441, 743, 89), (379, 441, 33), (171, 900, 379), (297, 296, 7), (89, 901, 297), (743, 741, 901), (902, 265, 738), (471, 738, 119), (63, 902, 471), (903, 129, 481), (327, 481, 17), (119, 903, 327), (904, 33, 337), (739, 337, 129), (265, 904, 739), (905, 264, 734), (511, 734, 159), (511, 509, 905), (906, 170, 522), (367, 522, 63), (159, 906, 367), (378, 380, 67), (735, 378, 170), (264, 907, 735), (730, 732, 263), (527, 730, 175), (527, 525, 908), (466, 731, 114), (58, 909, 466), (383, 730, 909), (322, 324, 23), (114, 910, 322), (731, 729, 910), (726, 728, 262), (103, 911, 726), (455, 526, 911), (912, 154, 506), (19, 912, 506), (311, 726, 912), (362, 383, 58), (727, 362, 154), (262, 913, 727), (722, 724, 261), (143, 914, 722), (495, 493, 914), (526, 723, 174), (47, 915, 526), (351, 722, 915), (382, 384, 68), (174, 916, 382), (723, 721, 916), (718, 720, 260), (179, 917, 718), (69, 917, 531), (333, 719, 125), (29, 918, 333), (387, 718, 918), (919, 13, 477), (719, 477, 125), (260, 919, 719), (714, 716, 259), (91, 920, 714), (443, 530, 920), (293, 715, 85), (4, 921, 293), (299, 714, 921), (437, 387, 29), (85, 922, 437), (715, 713, 922), (710, 712, 258), (131, 923, 710), (19, 923, 483), (530, 711, 178), (35, 924, 530), (339, 710, 924), (386, 388, 69), (178, 925, 386), (711, 709, 925), (926, 257, 706), (535, 706, 183), (70, 926, 535), (927, 137, 345), (391, 345, 41), (183, 927, 391), (489, 292, 2), (137, 928, 489), (707, 705, 928), (702, 704, 256), (115, 929, 702), (59, 929, 467), (930, 97, 305), (323, 305, 13), (323, 702, 930), (449, 391, 41), (703, 449, 97), (256, 931, 703), (698, 700, 255), (507, 698, 155), (23, 932, 507), (933, 182, 534), (363, 534, 59), (155, 933, 363), (934, 70, 390), (699, 390, 182), (255, 934, 699), (935, 254, 694), (539, 694, 187), (71, 935, 539), (462, 695, 110), (54, 936, 462), (395, 694, 936), (318, 320, 22), (110, 937, 318), (695, 693, 937), (690, 692, 253), (126, 938, 690), (334, 538, 938), (939, 150, 502), (478, 502, 14), (126, 939, 478), (940, 54, 358), (691, 358, 150), (253, 940, 691), (941, 252, 686), (294, 686, 86), (5, 941, 294), (538, 687, 186), (30, 942, 538), (438, 686, 942), (943, 71, 394), (186, 943, 394), (687, 685, 943), (682, 684, 251), (543, 682, 191), (72, 944, 543), (329, 683, 121), (25, 945, 329), (399, 682, 945), (473, 319, 9), (683, 473, 121), (251, 946, 683), (678, 680, 250), (138, 947, 678), (346, 542, 947), (948, 81, 289), (490, 289, 0), (490, 678, 948), (433, 399, 25), (81, 949, 433), (250, 949, 679), (674, 676, 249), (98, 950, 674), (306, 502, 950), (951, 190, 542), (450, 542, 42), (450, 674, 951), (398, 400, 72), (675, 398, 190), (675, 673, 952), (953, 248, 670), (547, 670, 195), (73, 953, 547), (954, 133, 341), (403, 341, 37), (195, 954, 403), (485, 299, 4), (133, 955, 485), (671, 669, 955), (666, 668, 247), (111, 956, 666), (55, 956, 463), (957, 93, 301), (9, 957, 301), (319, 666, 957), (958, 37, 445), (93, 958, 445), (247, 958, 667), (959, 246, 662), (503, 662, 151), (503, 501, 959), (960, 194, 546), (359, 546, 55), (151, 960, 359), (961, 73, 402), (663, 402, 194), (246, 961, 663), (658, 660, 245), (551, 658, 199), (74, 962, 551), (963, 106, 458), (50, 963, 458), (199, 963, 407), (964, 21, 314), (659, 314, 106), (659, 657, 964), (654, 656, 244), (330, 654, 122), (330, 550, 965), (966, 146, 498), (10, 966, 498), (122, 966, 474), (354, 407, 50), (655, 354, 146), (655, 653, 967), (968, 243, 650), (290, 650, 82), (1, 968, 290), (969, 198, 550), (434, 550, 26), (434, 650, 969), (406, 408, 74), (198, 970, 406), (651, 649, 970), (971, 242, 646), (555, 646, 203), (75, 971, 555), (972, 102, 454), (411, 454, 46), (203, 972, 411), (973, 18, 310), (647, 310, 102), (242, 973, 647), (974, 241, 642), (342, 642, 134), (38, 974, 342), (975, 142, 494), (5, 975, 494), (486, 642, 975), (350, 411, 46), (142, 976, 350), (643, 641, 976), (977, 240, 638), (94, 977, 638), (302, 498, 977), (554, 639, 202), (446, 554, 38), (94, 978, 446), (410, 412, 75), (202, 979, 410), (639, 637, 979), (634, 636, 239), (207, 980, 634), (559, 557, 980), (442, 635, 90), (34, 981, 442), (415, 634, 981), (298, 300, 8), (90, 982, 298), (635, 633, 982), (630, 632, 238), (107, 983, 630), (459, 558, 983), (482, 631, 130), (315, 482, 18), (315, 630, 984), (338, 415, 34), (130, 985, 338), (631, 629, 985), (986, 237, 626), (499, 626, 147), (21, 986, 499), (987, 206, 558), (355, 558, 51), (147, 987, 355), (414, 416, 76), (627, 414, 206), (237, 988, 627), (989, 236, 622), (563, 622, 211), (77, 989, 563), (990, 105, 457), (419, 457, 49), (211, 990, 419), (991, 20, 313), (623, 313, 105), (236, 991, 623), (618, 620, 235), (108, 992, 618), (52, 992, 460), (993, 145, 497), (316, 497, 21), (316, 618, 993), (994, 49, 353), (619, 353, 145), (235, 994, 619), (995, 234, 614), (500, 614, 148), (500, 479, 995), (562, 615, 210), (356, 562, 52), (148, 996, 356), (997, 77, 418), (210, 997, 418), (615, 613, 997), (610, 612, 233), (567, 610, 215), (78, 998, 567), (461, 611, 109), (53, 999, 461), (423, 610, 999), (317, 311, 19), (109, 1000, 317), (611, 609, 1000), (606, 608, 232), (464, 606, 112), (464, 566, 1001), (1002, 149, 501), (22, 1002, 501), (320, 606, 1002), (357, 423, 53), (607, 357, 149), (607, 605, 1003), (602, 604, 231), (152, 1004, 602), (18, 1004, 504), (1005, 214, 566), (56, 1005, 566), (152, 1005, 360), (422, 424, 78), (214, 1006, 422), (603, 601, 1006), (598, 600, 230), (219, 1007, 598), (571, 569, 1007), (465, 599, 113), (57, 1008, 465), (427, 598, 1008), (321, 304, 12), (113, 1009, 321), (599, 597, 1009), (594, 596, 229), (116, 1010, 594), (468, 570, 1010), (1011, 153, 505), (23, 1011, 505), (324, 594, 1011), (1012, 57, 361), (595, 361, 153), (229, 1012, 595), (590, 592, 228), (156, 1013, 590), (17, 1013, 508), (570, 591, 218), (60, 1014, 570), (364, 590, 1014), (426, 428, 79), (218, 1015, 426), (591, 589, 1015), (1016, 227, 586), (575, 586, 223), (80, 1016, 575), (469, 587, 117), (61, 1017, 469), (431, 586, 1017), (1018, 16, 325), (587, 325, 117), (227, 1018, 587), (582, 584, 226), (472, 582, 120), (472, 574, 1019), (509, 583, 157), (328, 509, 24), (120, 1020, 328), (365, 431, 61), (157, 1021, 365), (583, 581, 1021), (1022, 225, 578), (512, 578, 160), (11, 1022, 512), (574, 579, 222), (64, 1023, 574), (160, 1023, 368), (1024, 80, 430), (579, 430, 222), (225, 1024, 579), (1025, 224, 577), (580, 577, 225), (580, 331, 1025), (581, 575, 223), (226, 1026, 581), (584, 430, 1026), (585, 452, 100), (227, 1027, 585), (588, 429, 1027), (589, 572, 220), (228, 1028, 589), (129, 1028, 592), (593, 571, 219), (596, 593, 229), (596, 426, 1029), (597, 448, 96), (230, 1030, 597), (217, 1030, 600), (601, 568, 216), (231, 1031, 601), (604, 338, 1031), (1032, 215, 605), (232, 1032, 605), (608, 422, 1032), (609, 455, 103), (233, 1033, 609), (612, 421, 1033), (613, 564, 212), (234, 1034, 613), (616, 335, 1034), (1035, 211, 617), (235, 1035, 617), (620, 418, 1035), (1036, 104, 621), (624, 621, 236), (209, 1036, 624), (1037, 208, 625), (628, 625, 237), (145, 1037, 628), (629, 559, 207), (238, 1038, 629), (632, 414, 1038), (633, 444, 92), (239, 1039, 633), (636, 413, 1039), (1040, 204, 637), (240, 1040, 637), (640, 354, 1040), (641, 555, 203), (241, 1041, 641), (644, 410, 1041), (1042, 107, 645), (648, 645, 242), (648, 409, 1042), (649, 552, 200), (243, 1043, 649), (139, 1043, 652), (1044, 199, 653), (244, 1044, 653), (656, 406, 1044), (657, 460, 108), (660, 657, 245), (660, 405, 1045), (1046, 196, 661), (664, 661, 246), (149, 1046, 664), (1047, 195, 665), (668, 665, 247), (194, 1047, 668), (669, 443, 91), (672, 669, 248), (193, 1048, 672), (1049, 192, 673), (249, 1049, 673), (676, 358, 1049), (1050, 191, 677), (250, 1050, 677), (680, 398, 1050), (1051, 111, 681), (251, 1051, 681), (684, 397, 1051), (1052, 188, 685), (688, 685, 252), (142, 1052, 688), (689, 539, 187), (253, 1053, 689), (692, 394, 1053), (693, 464, 112), (696, 693, 254), (185, 1054, 696), (1055, 184, 697), (255, 1055, 697), (700, 361, 1055), (701, 535, 183), (704, 701, 256), (704, 390, 1056), (705, 436, 84), (257, 1057, 705), (181, 1057, 708), (709, 532, 180), (258, 1058, 709), (712, 362, 1058), (713, 531, 179), (259, 1059, 713), (716, 386, 1059), (1060, 115, 717), (720, 717, 260), (177, 1060, 720), (721, 528, 176), (261, 1061, 721), (724, 349, 1061), (725, 527, 175), (262, 1062, 725), (728, 382, 1062), (729, 468, 116), (263, 1063, 729), (173, 1063, 732), (1064, 172, 733), (736, 733, 264), (736, 365, 1064), (1065, 171, 737), (740, 737, 265), (170, 1065, 740), (1066, 88, 741), (744, 741, 266), (744, 377, 1066), (1067, 168, 745), (748, 745, 267), (158, 1067, 748), (749, 519, 167), (268, 1068, 749), (166, 1068, 752), (1069, 119, 753), (269, 1069, 753), (165, 1069, 756), (1070, 164, 757), (760, 757, 270), (760, 343, 1070), (1071, 163, 761), (764, 761, 271), (162, 1071, 764), (1072, 120, 765), (768, 765, 272), (768, 369, 1072), (1073, 160, 769), (772, 769, 273), (95, 1073, 772), (1074, 159, 773), (776, 773, 274), (118, 1074, 776), (777, 480, 128), (275, 1075, 777), (117, 1075, 780), (1076, 156, 781), (784, 781, 276), (784, 309, 1076), (1077, 155, 785), (277, 1077, 785), (788, 322, 1077), (1078, 124, 789), (792, 789, 278), (792, 321, 1078), (793, 504, 152), (279, 1079, 793), (102, 1079, 796), (797, 503, 151), (280, 1080, 797), (800, 318, 1080), (1081, 131, 801), (804, 801, 281), (804, 317, 1081), (805, 500, 148), (282, 1082, 805), (808, 307, 1082), (809, 499, 147), (283, 1083, 809), (106, 1083, 812), (1084, 132, 813), (816, 813, 284), (105, 1084, 816), (817, 496, 144), (820, 817, 285), (820, 295, 1085), (821, 495, 143), (286, 1086, 821), (824, 298, 1086), (825, 488, 136), (287, 1087, 825), (828, 297, 1087), (829, 492, 140), (288, 1088, 829), (83, 1088, 832), (291, 3, 492), (1087, 297, 7), (1086, 298, 8), (295, 6, 496), (313, 20, 484), (314, 21, 499), (1082, 307, 15), (1081, 317, 19), (1080, 318, 22), (310, 18, 504), (1078, 321, 12), (1077, 322, 23), (1076, 309, 17), (325, 16, 480), (326, 24, 511), (303, 11, 512), (1072, 369, 64), (370, 65, 515), (1070, 343, 39), (373, 63, 471), (374, 66, 519), (366, 62, 520), (1066, 377, 32), (378, 67, 523), (1064, 365, 61), (1063, 381, 60), (1062, 382, 68), (1061, 349, 45), (1060, 385, 59), (1059, 386, 69), (1058, 362, 58), (389, 28, 436), (1056, 390, 70), (361, 57, 536), (1054, 393, 56), (1053, 394, 71), (350, 46, 540), (1051, 397, 55), (398, 72, 543), (358, 54, 544), (401, 35, 443), (402, 73, 547), (357, 53, 548), (405, 52, 460), (1044, 406, 74), (1043, 347, 43), (409, 51, 459), (1041, 410, 75), (1040, 354, 50), (1039, 413, 36), (1038, 414, 76), (353, 49, 560), (417, 48, 456), (418, 77, 563), (1034, 335, 31), (1033, 421, 47), (422, 78, 567), (1031, 338, 34), (425, 40, 448), (426, 79, 571), (337, 33, 572), (1027, 429, 44), (430, 80, 575), (1025, 331, 27), (577, 224, 432), (578, 225, 579), (1022, 475, 123), (1021, 581, 223), (1020, 582, 226), (574, 222, 584), (585, 100, 308), (1017, 586, 227), (573, 221, 588), (1015, 589, 220), (1014, 590, 228), (481, 129, 592), (1012, 593, 219), (1011, 594, 229), (1010, 570, 218), (1009, 597, 96), (1008, 598, 230), (1007, 569, 217), (1006, 601, 216), (602, 231, 603), (1004, 482, 130), (1003, 605, 215), (606, 232, 607), (566, 214, 608), (1000, 609, 103), (999, 610, 233), (998, 565, 213), (997, 613, 212), (614, 234, 615), (479, 127, 616), (617, 211, 419), (993, 618, 235), (992, 562, 210), (621, 104, 312), (622, 236, 623), (561, 209, 624), (625, 208, 416), (626, 237, 627), (497, 145, 628), (985, 629, 207), (984, 630, 238), (983, 558, 206), (982, 633, 92), (981, 634, 239), (980, 557, 205), (979, 637, 204), (978, 638, 240), (977, 498, 146), (976, 641, 203), (975, 642, 241), (974, 554, 202), (973, 645, 107), (646, 242, 647), (971, 553, 201), (970, 649, 200), (650, 243, 651), (968, 491, 139), (653, 199, 407), (654, 244, 655), (965, 550, 198), (964, 657, 108), (658, 245, 659), (962, 549, 197), (661, 196, 404), (662, 246, 663), (501, 149, 664), (665, 195, 403), (957, 666, 247), (546, 194, 668), (955, 669, 91), (670, 248, 671), (545, 193, 672), (673, 192, 400), (951, 674, 249), (950, 502, 150), (677, 191, 399), (948, 678, 250), (947, 542, 190), (681, 111, 319), (945, 682, 251), (944, 541, 189), (685, 188, 396), (942, 686, 252), (494, 142, 688), (689, 187, 395), (690, 253, 691), (938, 538, 186), (937, 693, 112), (936, 694, 254), (537, 185, 696), (934, 697, 184), (698, 255, 699), (932, 505, 153), (931, 701, 183), (930, 702, 256), (534, 182, 704), (928, 705, 84), (706, 257, 707), (533, 181, 708), (925, 709, 180), (924, 710, 258), (506, 154, 712), (922, 713, 179), (921, 714, 259), (920, 530, 178), (717, 115, 323), (918, 718, 260), (529, 177, 720), (916, 721, 176), (915, 722, 261), (914, 493, 141), (725, 175, 383), (912, 726, 262), (911, 526, 174), (910, 729, 116), (909, 730, 263), (525, 173, 732), (733, 172, 380), (734, 264, 735), (905, 509, 157), (737, 171, 379), (738, 265, 739), (522, 170, 740), (901, 741, 88), (742, 266, 743), (521, 169, 744), (745, 168, 376), (746, 267, 747), (510, 158, 748), (895, 749, 167), (894, 750, 268), (518, 166, 752), (753, 119, 327), (891, 754, 269), (890, 517, 165), (757, 164, 372), (888, 758, 270), (487, 135, 760), (761, 163, 371), (762, 271, 763), (514, 162, 764), (765, 120, 328), (766, 272, 767), (881, 513, 161), (769, 160, 368), (879, 770, 273), (447, 95, 772), (773, 159, 367), (774, 274, 775), (470, 118, 776), (874, 777, 128), (778, 275, 779), (872, 469, 117), (781, 156, 364), (782, 276, 783), (869, 453, 101), (785, 155, 363), (867, 786, 277), (866, 466, 114), (789, 124, 332), (864, 790, 278), (863, 465, 113), (862, 793, 152), (861, 794, 279), (860, 454, 102), (859, 797, 151), (858, 798, 280), (857, 462, 110), (801, 131, 339), (802, 281, 803), (854, 461, 109), (853, 805, 148), (806, 282, 807), (851, 451, 99), (850, 809, 147), (849, 810, 283), (458, 106, 812), (813, 132, 340), (814, 284, 815), (457, 105, 816), (844, 817, 144), (818, 285, 819), (842, 439, 87), (841, 821, 143), (840, 822, 286), (839, 442, 90), (825, 136, 344), (826, 287, 827), (836, 441, 89), (835, 829, 140), (830, 288, 831), (833, 435, 83), (833, 832, 288), (576, 833, 830), (576, 27, 435), (834, 831, 221), (432, 834, 573), (224, 830, 834), (429, 835, 348), (221, 831, 835), (831, 288, 829), (826, 836, 828), (220, 572, 836), (33, 441, 836), (837, 827, 217), (79, 428, 837), (428, 220, 826), (838, 344, 40), (827, 838, 425), (287, 825, 838), (822, 839, 824), (216, 568, 839), (568, 34, 442), (840, 823, 213), (78, 424, 840), (424, 216, 822), (421, 841, 351), (213, 823, 841), (823, 286, 821), (842, 820, 285), (564, 842, 818), (564, 31, 439), (843, 819, 209), (420, 843, 561), (212, 818, 843), (417, 844, 352), (819, 844, 417), (285, 817, 844), (845, 816, 284), (560, 845, 814), (49, 457, 845), (557, 846, 815), (76, 416, 846), (208, 814, 846), (847, 340, 36), (205, 815, 847), (284, 813, 847), (810, 848, 812), (556, 848, 810), (556, 50, 458), (553, 849, 811), (412, 849, 553), (204, 810, 849), (409, 850, 355), (201, 811, 850), (811, 283, 809), (806, 851, 808), (200, 552, 851), (552, 43, 451), (549, 852, 807), (408, 852, 549), (408, 200, 806), (853, 356, 52), (807, 853, 405), (282, 805, 853), (854, 804, 281), (548, 854, 802), (548, 53, 461), (855, 803, 193), (404, 855, 545), (196, 802, 855), (856, 339, 35), (803, 856, 401), (281, 801, 856), (798, 857, 800), (544, 857, 798), (54, 462, 857), (541, 858, 799), (72, 400, 858), (192, 798, 858), (397, 859, 359), (189, 799, 859), (799, 280, 797), (794, 860, 796), (188, 540, 860), (540, 46, 454), (861, 795, 185), (396, 861, 537), (188, 794, 861), (393, 862, 360), (185, 795, 862), (795, 279, 793), (790, 863, 792), (536, 863, 790), (57, 465, 863), (533, 864, 791), (392, 864, 533), (392, 184, 790), (865, 332, 28), (791, 865, 389), (791, 278, 789), (786, 866, 788), (180, 532, 866), (532, 58, 466), (867, 787, 177), (69, 388, 867), (388, 180, 786), (385, 868, 363), (787, 868, 385), (787, 277, 785), (869, 784, 276), (176, 528, 869), (528, 45, 453), (525, 870, 783), (68, 384, 870), (176, 782, 870), (871, 364, 60), (783, 871, 381), (276, 781, 871), (872, 780, 275), (524, 872, 778), (524, 61, 469), (873, 779, 169), (380, 873, 521), (172, 778, 873), (377, 874, 336), (169, 779, 874), (779, 275, 777), (875, 776, 274), (520, 875, 774), (62, 470, 875), (876, 775, 165), (376, 876, 517), (168, 774, 876), (877, 367, 63), (775, 877, 373), (274, 773, 877), (878, 772, 273), (516, 878, 770), (516, 39, 447), (513, 879, 771), (372, 879, 513), (164, 770, 879), (369, 880, 368), (161, 771, 880), (273, 769, 880), (881, 768, 272), (515, 881, 766), (65, 513, 881), (882, 767, 118), (371, 882, 470), (163, 766, 882), (883, 328, 24), (767, 883, 326), (272, 765, 883), (884, 764, 271), (456, 884, 762), (456, 48, 514), (885, 763, 158), (312, 885, 510), (104, 762, 885), (886, 371, 62), (763, 886, 366), (271, 761, 886), (758, 887, 760), (144, 496, 887), (6, 487, 887), (514, 888, 759), (48, 352, 888), (352, 144, 758), (889, 372, 65), (759, 889, 370), (270, 757, 889), (754, 890, 756), (167, 519, 890), (66, 517, 890), (453, 891, 755), (45, 375, 891), (375, 167, 754), (309, 892, 327), (101, 755, 892), (755, 269, 753), (750, 893, 752), (92, 444, 893), (444, 36, 518), (493, 894, 751), (8, 300, 894), (300, 92, 750), (349, 895, 375), (141, 751, 895), (751, 268, 749), (896, 748, 267), (484, 896, 746), (20, 510, 896), (897, 747, 166), (340, 897, 518), (132, 746, 897), (898, 376, 66), (747, 898, 374), (267, 745, 898), (899, 744, 266), (523, 899, 742), (523, 67, 521), (441, 900, 743), (379, 900, 441), (171, 742, 900), (297, 901, 296), (89, 743, 901), (743, 266, 741), (902, 740, 265), (471, 902, 738), (63, 522, 902), (903, 739, 129), (327, 903, 481), (119, 738, 903), (904, 379, 33), (739, 904, 337), (265, 737, 904), (905, 736, 264), (511, 905, 734), (511, 24, 509), (906, 735, 170), (367, 906, 522), (159, 734, 906), (378, 907, 380), (735, 907, 378), (264, 733, 907), (730, 908, 732), (527, 908, 730), (527, 68, 525), (466, 909, 731), (58, 383, 909), (383, 175, 730), (322, 910, 324), (114, 731, 910), (731, 263, 729), (726, 911, 728), (103, 455, 911), (455, 47, 526), (912, 727, 154), (19, 311, 912), (311, 103, 726), (362, 913, 383), (727, 913, 362), (262, 725, 913), (722, 914, 724), (143, 495, 914), (495, 8, 493), (526, 915, 723), (47, 351, 915), (351, 143, 722), (382, 916, 384), (174, 723, 916), (723, 261, 721), (718, 917, 720), (179, 531, 917), (69, 529, 917), (333, 918, 719), (29, 387, 918), (387, 179, 718), (919, 323, 13), (719, 919, 477), (260, 717, 919), (714, 920, 716), (91, 443, 920), (443, 35, 530), (293, 921, 715), (4, 299, 921), (299, 91, 714), (437, 922, 387), (85, 715, 922), (715, 259, 713), (710, 923, 712), (131, 483, 923), (19, 506, 923), (530, 924, 711), (35, 339, 924), (339, 131, 710), (386, 925, 388), (178, 711, 925), (711, 258, 709), (926, 708, 257), (535, 926, 706), (70, 533, 926), (927, 707, 137), (391, 927, 345), (183, 706, 927), (489, 928, 292), (137, 707, 928), (707, 257, 705), (702, 929, 704), (115, 467, 929), (59, 534, 929), (930, 703, 97), (323, 930, 305), (323, 115, 702), (449, 931, 391), (703, 931, 449), (256, 701, 931), (698, 932, 700), (507, 932, 698), (23, 505, 932), (933, 699, 182), (363, 933, 534), (155, 698, 933), (934, 392, 70), (699, 934, 390), (255, 697, 934), (935, 696, 254), (539, 935, 694), (71, 537, 935), (462, 936, 695), (54, 395, 936), (395, 187, 694), (318, 937, 320), (110, 695, 937), (695, 254, 693), (690, 938, 692), (126, 334, 938), (334, 30, 538), (939, 691, 150), (478, 939, 502), (126, 690, 939), (940, 395, 54), (691, 940, 358), (253, 689, 940), (941, 688, 252), (294, 941, 686), (5, 494, 941), (538, 942, 687), (30, 438, 942), (438, 86, 686), (943, 396, 71), (186, 687, 943), (687, 252, 685), (682, 944, 684), (543, 944, 682), (72, 541, 944), (329, 945, 683), (25, 399, 945), (399, 191, 682), (473, 946, 319), (683, 946, 473), (251, 681, 946), (678, 947, 680), (138, 346, 947), (346, 42, 542), (948, 679, 81), (490, 948, 289), (490, 138, 678), (433, 949, 399), (81, 679, 949), (250, 677, 949), (674, 950, 676), (98, 306, 950), (306, 14, 502), (951, 675, 190), (450, 951, 542), (450, 98, 674), (398, 952, 400), (675, 952, 398), (675, 249, 673), (953, 672, 248), (547, 953, 670), (73, 545, 953), (954, 671, 133), (403, 954, 341), (195, 670, 954), (485, 955, 299), (133, 671, 955), (671, 248, 669), (666, 956, 668), (111, 463, 956), (55, 546, 956), (957, 667, 93), (9, 319, 957), (319, 111, 666), (958, 403, 37), (93, 667, 958), (247, 665, 958), (959, 664, 246), (503, 959, 662), (503, 22, 501), (960, 663, 194), (359, 960, 546), (151, 662, 960), (961, 404, 73), (663, 961, 402), (246, 661, 961), (658, 962, 660), (551, 962, 658), (74, 549, 962), (963, 659, 106), (50, 407, 963), (199, 658, 963), (964, 316, 21), (659, 964, 314), (659, 245, 657), (654, 965, 656), (330, 965, 654), (330, 26, 550), (966, 655, 146), (10, 474, 966), (122, 654, 966), (354, 967, 407), (655, 967, 354), (655, 244, 653), (968, 652, 243), (290, 968, 650), (1, 491, 968), (969, 651, 198), (434, 969, 550), (434, 82, 650), (406, 970, 408), (198, 651, 970), (651, 243, 649), (971, 648, 242), (555, 971, 646), (75, 553, 971), (972, 647, 102), (411, 972, 454), (203, 646, 972), (973, 315, 18), (647, 973, 310), (242, 645, 973), (974, 644, 241), (342, 974, 642), (38, 554, 974), (975, 643, 142), (5, 486, 975), (486, 134, 642), (350, 976, 411), (142, 643, 976), (643, 241, 641), (977, 640, 240), (94, 302, 977), (302, 10, 498), (554, 978, 639), (446, 978, 554), (94, 638, 978), (410, 979, 412), (202, 639, 979), (639, 240, 637), (634, 980, 636), (207, 559, 980), (559, 76, 557), (442, 981, 635), (34, 415, 981), (415, 207, 634), (298, 982, 300), (90, 635, 982), (635, 239, 633), (630, 983, 632), (107, 459, 983), (459, 51, 558), (482, 984, 631), (315, 984, 482), (315, 107, 630), (338, 985, 415), (130, 631, 985), (631, 238, 629), (986, 628, 237), (499, 986, 626), (21, 497, 986), (987, 627, 206), (355, 987, 558), (147, 626, 987), (414, 988, 416), (627, 988, 414), (237, 625, 988), (989, 624, 236), (563, 989, 622), (77, 561, 989), (990, 623, 105), (419, 990, 457), (211, 622, 990), (991, 312, 20), (623, 991, 313), (236, 621, 991), (618, 992, 620), (108, 460, 992), (52, 562, 992), (993, 619, 145), (316, 993, 497), (316, 108, 618), (994, 419, 49), (619, 994, 353), (235, 617, 994), (995, 616, 234), (500, 995, 614), (500, 15, 479), (562, 996, 615), (356, 996, 562), (148, 614, 996), (997, 420, 77), (210, 615, 997), (615, 234, 613), (610, 998, 612), (567, 998, 610), (78, 565, 998), (461, 999, 611), (53, 423, 999), (423, 215, 610), (317, 1000, 311), (109, 611, 1000), (611, 233, 609), (606, 1001, 608), (464, 1001, 606), (464, 56, 566), (1002, 607, 149), (22, 320, 1002), (320, 112, 606), (357, 1003, 423), (607, 1003, 357), (607, 232, 605), (602, 1004, 604), (152, 504, 1004), (18, 482, 1004), (1005, 603, 214), (56, 360, 1005), (152, 602, 1005), (422, 1006, 424), (214, 603, 1006), (603, 231, 601), (598, 1007, 600), (219, 571, 1007), (571, 79, 569), (465, 1008, 599), (57, 427, 1008), (427, 219, 598), (321, 1009, 304), (113, 599, 1009), (599, 230, 597), (594, 1010, 596), (116, 468, 1010), (468, 60, 570), (1011, 595, 153), (23, 324, 1011), (324, 116, 594), (1012, 427, 57), (595, 1012, 361), (229, 593, 1012), (590, 1013, 592), (156, 508, 1013), (17, 481, 1013), (570, 1014, 591), (60, 364, 1014), (364, 156, 590), (426, 1015, 428), (218, 591, 1015), (591, 228, 589), (1016, 588, 227), (575, 1016, 586), (80, 573, 1016), (469, 1017, 587), (61, 431, 1017), (431, 223, 586), (1018, 308, 16), (587, 1018, 325), (227, 585, 1018), (582, 1019, 584), (472, 1019, 582), (472, 64, 574), (509, 1020, 583), (328, 1020, 509), (120, 582, 1020), (365, 1021, 431), (157, 583, 1021), (583, 226, 581), (1022, 580, 225), (512, 1022, 578), (11, 475, 1022), (574, 1023, 579), (64, 368, 1023), (160, 578, 1023), (1024, 432, 80), (579, 1024, 430), (225, 577, 1024), (1025, 576, 224), (580, 1025, 577), (580, 123, 331), (581, 1026, 575), (226, 584, 1026), (584, 222, 430), (585, 1027, 452), (227, 588, 1027), (588, 221, 429), (589, 1028, 572), (228, 592, 1028), (129, 337, 1028), (593, 1029, 571), (596, 1029, 593), (596, 218, 426), (597, 1030, 448), (230, 600, 1030), (217, 425, 1030), (601, 1031, 568), (231, 604, 1031), (604, 130, 338), (1032, 567, 215), (232, 608, 1032), (608, 214, 422), (609, 1033, 455), (233, 612, 1033), (612, 213, 421), (613, 1034, 564), (234, 616, 1034), (616, 127, 335), (1035, 563, 211), (235, 620, 1035), (620, 210, 418), (1036, 456, 104), (624, 1036, 621), (209, 417, 1036), (1037, 560, 208), (628, 1037, 625), (145, 353, 1037), (629, 1038, 559), (238, 632, 1038), (632, 206, 414), (633, 1039, 444), (239, 636, 1039), (636, 205, 413), (1040, 556, 204), (240, 640, 1040), (640, 146, 354), (641, 1041, 555), (241, 644, 1041), (644, 202, 410), (1042, 459, 107), (648, 1042, 645), (648, 201, 409), (649, 1043, 552), (243, 652, 1043), (139, 347, 1043), (1044, 551, 199), (244, 656, 1044), (656, 198, 406), (657, 1045, 460), (660, 1045, 657), (660, 197, 405), (1046, 548, 196), (664, 1046, 661), (149, 357, 1046), (1047, 547, 195), (668, 1047, 665), (194, 402, 1047), (669, 1048, 443), (672, 1048, 669), (193, 401, 1048), (1049, 544, 192), (249, 676, 1049), (676, 150, 358), (1050, 543, 191), (250, 680, 1050), (680, 190, 398), (1051, 463, 111), (251, 684, 1051), (684, 189, 397), (1052, 540, 188), (688, 1052, 685), (142, 350, 1052), (689, 1053, 539), (253, 692, 1053), (692, 186, 394), (693, 1054, 464), (696, 1054, 693), (185, 393, 1054), (1055, 536, 184), (255, 700, 1055), (700, 153, 361), (701, 1056, 535), (704, 1056, 701), (704, 182, 390), (705, 1057, 436), (257, 708, 1057), (181, 389, 1057), (709, 1058, 532), (258, 712, 1058), (712, 154, 362), (713, 1059, 531), (259, 716, 1059), (716, 178, 386), (1060, 467, 115), (720, 1060, 717), (177, 385, 1060), (721, 1061, 528), (261, 724, 1061), (724, 141, 349), (725, 1062, 527), (262, 728, 1062), (728, 174, 382), (729, 1063, 468), (263, 732, 1063), (173, 381, 1063), (1064, 524, 172), (736, 1064, 733), (736, 157, 365), (1065, 523, 171), (740, 1065, 737), (170, 378, 1065), (1066, 440, 88), (744, 1066, 741), (744, 169, 377), (1067, 520, 168), (748, 1067, 745), (158, 366, 1067), (749, 1068, 519), (268, 752, 1068), (166, 374, 1068), (1069, 471, 119), (269, 756, 1069), (165, 373, 1069), (1070, 516, 164), (760, 1070, 757), (760, 135, 343), (1071, 515, 163), (764, 1071, 761), (162, 370, 1071), (1072, 472, 120), (768, 1072, 765), (768, 161, 369), (1073, 512, 160), (772, 1073, 769), (95, 303, 1073), (1074, 511, 159), (776, 1074, 773), (118, 326, 1074), (777, 1075, 480), (275, 780, 1075), (117, 325, 1075), (1076, 508, 156), (784, 1076, 781), (784, 101, 309), (1077, 507, 155), (277, 788, 1077), (788, 114, 322), (1078, 476, 124), (792, 1078, 789), (792, 113, 321), (793, 1079, 504), (279, 796, 1079), (102, 310, 1079), (797, 1080, 503), (280, 800, 1080), (800, 110, 318), (1081, 483, 131), (804, 1081, 801), (804, 109, 317), (805, 1082, 500), (282, 808, 1082), (808, 99, 307), (809, 1083, 499), (283, 812, 1083), (106, 314, 1083), (1084, 484, 132), (816, 1084, 813), (105, 313, 1084), (817, 1085, 496), (820, 1085, 817), (820, 87, 295), (821, 1086, 495), (286, 824, 1086), (824, 90, 298), (825, 1087, 488), (287, 828, 1087), (828, 89, 297), (829, 1088, 492), (288, 832, 1088), (83, 291, 1088)])
me_plane.polygons.foreach_set('material_index', [1, 0, 0, 1, 0, 0, 1, 0, 0, 0, 1, 0, 0, 1, 0, 0, 1, 0, 0, 0, 0, 0, 0, 0, 0, 0, 0, 0, 0, 0, 0, 1, 0, 0, 0, 0, 0, 1, 0, 0, 0, 0, 0, 0, 0, 1, 0, 0, 0, 1, 0, 0, 0, 0, 0, 0, 0, 0, 0, 0, 0, 1, 1, 1, 1, 0, 1, 0, 0, 0, 1, 0, 1, 0, 0, 0, 0, 0, 0, 0, 0, 0, 0, 0, 0, 0, 0, 0, 0, 0, 0, 0, 0, 0, 0, 0, 0, 0, 0, 0, 0, 0, 0, 0, 0, 0, 1, 0, 0, 0, 0, 0, 0, 0, 0, 0, 0, 0, 1, 1, 1, 0, 0, 1, 0, 0, 0, 0, 0, 0, 0, 0, 1, 0, 0, 0, 1, 0, 0, 1, 1, 0, 1, 1, 0, 0, 0, 0, 0, 0, 0, 0, 0, 0, 0, 0, 0, 1, 1, 0, 1, 1, 0, 0, 0, 0, 0, 0, 0, 0, 0, 0, 0, 0, 0, 0, 0, 0, 0, 0, 0, 0, 0, 0, 0, 0, 0, 0, 0, 0, 0, 0, 0, 0, 1, 1, 0, 0, 0, 0, 0, 0, 0, 0, 0, 0, 0, 0, 0, 0, 0, 0, 0, 0, 0, 0, 1, 0, 0, 0, 0, 0, 0, 0, 0, 0, 0, 0, 0, 1, 0, 0, 0, 0, 0, 0, 0, 1, 0, 0, 0, 0, 0, 0, 0, 0, 1, 0, 0, 0, 0, 0, 0, 1, 1, 2, 2, 1, 1, 1, 1, 1, 1, 1, 1, 0, 0, 0, 0, 0, 0, 0, 0, 0, 0, 0, 0, 1, 1, 0, 0, 0, 0, 0, 0, 0, 0, 0, 0, 0, 0, 0, 0, 0, 0, 0, 0, 0, 0, 0, 0, 0, 0, 0, 0, 0, 0, 0, 0, 0, 1, 1, 1, 0, 0, 0, 0, 0, 0, 0, 0, 0, 0, 0, 0, 0, 0, 0, 0, 0, 0, 0, 0, 0, 1, 0, 0, 0, 0, 0, 0, 0, 0, 0, 0, 0, 0, 0, 0, 0, 0, 0, 0, 0, 0, 0, 0, 0, 0, 0, 0, 0, 0, 0, 0, 0, 0, 0, 0, 0, 0, 0, 0, 1, 0, 0, 0, 0, 0, 0, 0, 1, 0, 0, 0, 0, 0, 0, 0, 0, 0, 0, 0, 0, 0, 0, 0, 0, 0, 0, 0, 0, 0, 0, 0, 0, 0, 0, 0, 0, 0, 0, 0, 0, 0, 0, 0, 0, 0, 0, 1, 0, 0, 0, 0, 0, 0, 0, 0, 0, 0, 0, 0, 0, 0, 0, 1, 1, 1, 0, 1, 1, 0, 0, 0, 0, 0, 0, 0, 0, 0, 0, 0, 0, 0, 0, 0, 0, 0, 0, 0, 0, 0, 0, 0, 0, 0, 0, 0, 0, 0, 0, 0, 0, 0, 0, 0, 0, 0, 0, 0, 0, 0, 0, 0, 0, 0, 0, 0, 0, 0, 0, 0, 0, 0, 0, 0, 0, 0, 0, 0, 0, 0, 0, 0, 0, 0, 0, 0, 0, 0, 0, 0, 0, 0, 0, 0, 0, 0, 0, 0, 0, 0, 0, 0, 0, 0, 0, 0, 0, 0, 0, 0, 0, 0, 0, 0, 0, 1, 2, 1, 2, 1, 1, 0, 0, 0, 1, 0, 1, 2, 1, 1, 0, 0, 0, 0, 0, 0, 0, 0, 0, 0, 0, 0, 0, 0, 0, 0, 0, 0, 0, 0, 0, 0, 0, 0, 0, 0, 0, 0, 0, 0, 0, 0, 0, 0, 0, 0, 0, 0, 0, 2, 1, 1, 0, 2, 1, 1, 0, 0, 0, 0, 0, 1, 1, 1, 0, 0, 0, 0, 0, 0, 0, 0, 1, 0, 0, 0, 0, 0, 0, 0, 0, 0, 0, 1, 1, 0, 0, 0, 0, 0, 0, 0, 0, 0, 1, 1, 1, 0, 0, 0, 0, 0, 0, 0, 0, 0, 0, 0, 0, 1, 1, 1, 0, 0, 0, 0, 0, 0, 1, 1, 1, 1, 1, 1, 0, 1, 1, 0, 0, 0, 0, 0, 0, 0, 0, 0, 0, 0, 0, 0, 0, 0, 0, 0, 0, 0, 0, 0, 0, 0, 0, 0, 0, 0, 0, 0, 0, 0, 0, 0, 1, 1, 1, 0, 0, 0, 0, 0, 0, 0, 0, 0, 0, 0, 0, 0, 0, 0, 0, 0, 0, 0, 0, 0, 0, 0, 0, 0, 0, 0, 0, 0, 0, 0, 0, 0, 0, 0, 0, 0, 0, 0, 0, 0, 0, 0, 0, 0, 0, 0, 0, 0, 0, 0, 0, 0, 0, 0, 0, 0, 0, 0, 0, 0, 0, 0, 0, 0, 0, 0, 0, 0, 0, 0, 0, 0, 0, 0, 0, 0, 0, 1, 0, 0, 0, 0, 0, 0, 0, 0, 0, 0, 0, 0, 0, 0, 0, 0, 0, 0, 0, 0, 0, 0, 1, 0, 0, 0, 1, 1, 1, 0, 0, 1, 0, 0, 0, 0, 0, 0, 1, 1, 1, 0, 0, 0, 1, 0, 1, 1, 1, 1, 0, 0, 1, 1, 1, 1, 0, 0, 0, 0, 0, 0, 0, 0, 0, 0, 0, 0, 0, 0, 0, 0, 0, 0, 0, 0, 0, 0, 0, 0, 0, 0, 0, 0, 0, 0, 0, 0, 0, 1, 1, 0, 0, 0, 0, 0, 0, 0, 0, 0, 0, 1, 1, 1, 0, 0, 1, 0, 0, 0, 0, 0, 0, 0, 0, 0, 0, 0, 0, 1, 1, 0, 1, 1, 0, 1, 1, 1, 0, 0, 0, 0, 0, 0, 0, 0, 0, 1, 1, 0, 0, 0, 0, 1, 1, 0, 0, 0, 0, 0, 0, 0, 0, 0, 0, 0, 0, 0, 0, 0, 0, 0, 0, 0, 0, 0, 0, 0, 0, 0, 0, 0, 0, 0, 0, 0, 0, 0, 0, 0, 0, 0, 0, 0, 0, 0, 0, 0, 0, 0, 0, 0, 0, 0, 0, 0, 0, 1, 1, 1, 0, 0, 0, 0, 0, 0, 1, 0, 0, 0, 0, 0, 0, 0, 0, 0, 0, 0, 0, 1, 1, 0, 0, 0, 0, 0, 0, 1, 1, 1, 0, 0, 0, 1, 0, 0, 1, 1, 1, 1, 0, 0, 1, 0, 0, 1, 0, 0, 0, 1, 0, 0, 1, 0, 1, 0, 0, 0, 0, 0, 0, 0, 0, 0, 0, 0, 0, 0, 0, 0, 1, 0, 0, 0, 0, 0, 1, 0, 0, 0, 0, 0, 0, 0, 1, 0, 0, 0, 0, 0, 0, 0, 0, 0, 0, 0, 0, 0, 0, 0, 1, 1, 1, 1, 1, 1, 0, 0, 0, 1, 0, 1, 0, 0, 0, 0, 0, 0, 0, 0, 0, 0, 0, 0, 0, 0, 0, 0, 0, 0, 0, 0, 0, 0, 0, 0, 0, 0, 0, 0, 0, 0, 0, 0, 0, 1, 0, 0, 0, 0, 0, 0, 0, 0, 0, 0, 0, 1, 1, 2, 0, 0, 1, 0, 0, 0, 0, 0, 0, 0, 0, 1, 0, 0, 0, 1, 0, 0, 1, 1, 0, 1, 1, 0, 0, 0, 0, 0, 0, 0, 0, 0, 0, 1, 0, 0, 1, 1, 0, 1, 0, 0, 0, 0, 0, 0, 0, 0, 0, 0, 0, 0, 0, 0, 0, 0, 0, 0, 0, 0, 0, 0, 0, 0, 0, 0, 0, 0, 0, 0, 0, 0, 0, 1, 0, 0, 0, 0, 0, 0, 0, 0, 0, 0, 0, 0, 0, 0, 0, 0, 0, 0, 0, 1, 1, 0, 0, 0, 0, 0, 0, 0, 1, 0, 0, 0, 0, 0, 0, 0, 0, 0, 0, 0, 0, 0, 1, 0, 0, 0, 0, 0, 0, 1, 0, 0, 0, 0, 0, 1, 0, 0, 1, 1, 1, 2, 1, 1, 1, 1, 1, 1, 1, 1, 0, 0, 0, 0, 0, 0, 0, 0, 0, 0, 0, 0, 0, 0, 0, 0, 0, 0, 1, 0, 0, 0, 0, 0, 0, 0, 1, 0, 0, 0, 0, 0, 0, 0, 0, 0, 0, 0, 0, 0, 0, 0, 0, 0, 0, 1, 1, 1, 0, 0, 0, 0, 0, 0, 0, 0, 0, 0, 0, 0, 0, 0, 0, 0, 0, 0, 0, 0, 0, 1, 0, 0, 0, 0, 0, 0, 0, 0, 0, 0, 0, 0, 0, 0, 0, 0, 0, 0, 0, 0, 0, 0, 0, 0, 0, 0, 0, 0, 0, 0, 0, 0, 0, 0, 0, 0, 0, 0, 1, 0, 0, 0, 0, 0, 0, 0, 1, 0, 0, 0, 0, 0, 0, 0, 0, 0, 0, 0, 0, 0, 0, 0, 0, 0, 0, 0, 0, 0, 0, 0, 0, 0, 0, 0, 0, 0, 0, 0, 0, 0, 0, 0, 0, 0, 1, 0, 0, 0, 0, 0, 0, 0, 0, 0, 0, 0, 0, 0, 0, 0, 0, 1, 1, 1, 1, 1, 1, 0, 0, 0, 0, 0, 0, 0, 0, 0, 0, 0, 0, 0, 0, 0, 0, 0, 0, 0, 0, 0, 0, 0, 0, 0, 0, 0, 0, 0, 0, 0, 0, 0, 0, 0, 0, 0, 0, 0, 0, 0, 0, 0, 0, 0, 0, 0, 0, 0, 0, 0, 0, 0, 0, 0, 0, 0, 0, 0, 0, 0, 0, 0, 0, 0, 0, 0, 0, 0, 0, 0, 0, 0, 0, 0, 0, 0, 0, 0, 0, 0, 0, 0, 0, 0, 0, 0, 0, 0, 0, 0, 0, 0, 0, 0, 0, 1, 1, 0, 1, 1, 1, 0, 0, 0, 1, 1, 0, 1, 1, 1, 0, 0, 0, 0, 0, 0, 0, 0, 1, 0, 0, 0, 0, 0, 0, 0, 0, 0, 0, 0, 0, 0, 0, 0, 0, 0, 0, 0, 0, 0, 0, 0, 0, 0, 0, 0, 0, 0, 0, 1, 1, 0, 1, 1, 1, 0, 0, 0, 0, 0, 0, 1, 1, 1, 0, 0, 0, 0, 0, 0, 0, 0, 1, 0, 0, 0, 0, 0, 0, 0, 0, 0, 1, 1, 1, 0, 0, 0, 0, 0, 0, 0, 0, 0, 0, 1, 0, 0, 0, 0, 0, 0, 0, 0, 0, 0, 0, 0, 0, 1, 1, 1, 0, 0, 0, 0, 0, 0, 1, 1, 2, 1, 1, 0, 1, 1, 1, 0, 0, 0, 0, 0, 0, 0, 0, 0, 0, 0, 0, 0, 0, 0, 0, 0, 0, 0, 0, 0, 0, 0, 0, 0, 0, 0, 0, 0, 0, 0, 0, 0, 1, 1, 1, 0, 0, 0, 0, 0, 0, 0, 0, 0, 0, 0, 0, 0, 0, 0, 0, 0, 0, 0, 0, 0, 0, 0, 0, 0, 0, 0, 0, 0, 0, 0, 0, 0, 0, 0, 0, 0, 0, 0, 0, 0, 0, 0, 0, 0, 0, 0, 0, 0, 0, 0, 0, 0, 0, 0, 0, 0, 0, 0, 0, 0, 0, 0, 0, 0, 0, 0, 0, 0, 0, 0, 0, 0, 0, 0, 0, 0, 0, 0, 0, 0, 0, 0, 0, 0, 0, 0, 0, 0, 0, 0, 0, 0, 0, 0, 0, 0, 0, 0, 1, 0, 1, 0, 0, 0, 1, 1, 1, 0, 0, 1, 0, 0, 0, 0, 0, 0, 1, 1, 1, 0, 0, 0, 1, 1, 1, 1, 1, 1, 0, 0, 0, 1, 1, 1, 0, 0, 0, 0, 0, 0, 0, 0, 0, 0, 0, 0, 0, 0, 0, 0, 0, 0, 0, 0, 0, 0, 0, 0, 0, 0, 0, 0, 0, 0, 0, 0, 0, 1, 0, 0, 0, 0, 0, 0, 0, 0, 0, 0, 0, 1, 1, 1, 0, 1, 1, 0, 0, 0, 0, 0, 0, 0, 0, 0, 0, 0, 0, 0, 0, 0, 0, 0, 0, 1, 1, 0, 0, 0, 0, 0, 0, 0, 0, 0, 0, 0, 0, 0, 0, 0, 0, 1, 0, 0, 0, 0, 0, 0, 0, 0, 0, 0, 0, 0, 0, 0, 0, 0, 0, 0, 0, 0, 0, 0, 0, 0, 0, 0, 0, 0, 0, 0, 0, 0, 0, 0, 0, 0, 0, 0, 0, 0, 0, 0, 0, 0, 0, 0, 0, 1, 0, 0, 0, 0, 0, 1, 1, 1, 0, 0, 0, 0, 0, 0, 1, 0, 0, 0, 0, 0, 0, 0, 0, 0, 0, 0, 1, 1, 1, 0, 0, 0, 0, 0, 0, 1, 1, 1, 0, 0, 0, 0, 0, 0, 1, 2, 1])
me_plane.materials.append(mat_ground)
me_plane.materials.append(mat_mountain_boys)
me_plane.materials.append(mat_snow)
me_plane.use_remesh_preserve_volume = False
me_plane.use_remesh_preserve_attributes = False
me_plane.use_mirror_vertex_groups = False
me_plane.update()

# ---- objects
ob_plane = bpy.data.objects.new('Plane', me_plane)
ob_lamp = bpy.data.objects.new('Lamp', light_lamp)
ob_camera = bpy.data.objects.new('Camera', cam_camera)

# ---- transforms, parenting, visibility, modifiers, constraints
ob_plane.location = (1.0, -0.005849, 0.8708)
ob_plane.lineart.crease_threshold = 0.0
ob_lamp.location = (4.076, 1.005, 5.904)
ob_lamp.rotation_euler = (0.6503, 0.05522, 1.866)
ob_lamp.lock_rotations_4d = False
ob_lamp.empty_display_type = 'ARROWS'
ob_lamp.color = (0.0, 0.0, 0.0, 0.0)
ob_lamp.lineart.crease_threshold = 0.0
ob_camera.location = (7.481, -6.508, 5.344)
ob_camera.rotation_euler = (1.109, 0.0, 0.8149)
ob_camera.lock_rotations_4d = False
ob_camera.empty_display_type = 'ARROWS'
ob_camera.color = (0.0, 0.0, 0.0, 0.0)
ob_camera.display_type = 'WIRE'
ob_camera.lineart.crease_threshold = 0.0

# ---- collection membership
col_collection_1.objects.link(ob_plane)
col_collection_1.objects.link(ob_lamp)
col_collection_1.objects.link(ob_camera)

# ---- scene / render settings (as saved in the file)
scene.camera = ob_camera
scene.frame_start = 1; scene.frame_end = 250; scene.frame_set(1)
scene.render.engine = 'BLENDER_EEVEE_NEXT'
scene.render.resolution_percentage = 50
scene.render.dither_intensity = 0.0
scene.cycles.use_denoising = False
scene.cycles.samples = 128
scene.cycles.sampling_pattern = 'TABULATED_SOBOL'
scene.cycles.use_adaptive_sampling = False
scene.cycles.use_light_tree = False
scene.cycles.blur_glossy = 0.0
scene.cycles.sample_clamp_indirect = 0.0
scene.view_settings.view_transform = 'Standard'
bpy.context.view_layer.update()
